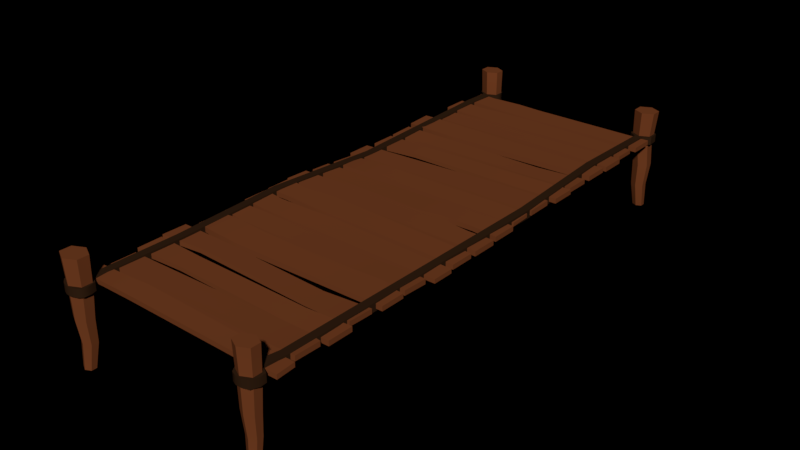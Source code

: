 # Source: Wooden_Bridge.blend  (saved by Blender 2.79.0; exported with 4.5.12 LTS)
import bpy
from mathutils import Matrix  # noqa: F401  (used for matrix-valued properties, if any)

bpy.ops.wm.read_factory_settings(use_empty=True)
scene = bpy.context.scene
scene.name = 'Scene'

# ---- collections
col_collection_1 = bpy.data.collections.new('Collection 1'); scene.collection.children.link(col_collection_1)

# ---- materials (node trees are filled in below, after node groups)
mat_bridge = bpy.data.materials.new('Bridge')
mat_bridge.alpha_threshold = 0.0
mat_bridge.roughness = 0.5
mat_rope = bpy.data.materials.new('Rope')
mat_rope.alpha_threshold = 0.0
mat_rope.roughness = 0.5

# ---- material node trees
mat_bridge.use_nodes = True; mat_bridge.node_tree.nodes.clear()
_N = mat_bridge.node_tree.nodes; _L = mat_bridge.node_tree.links
n0 = _N.new('ShaderNodeOutputMaterial'); n0.name = 'Material Output'; n0.location = (300, 300)
n1 = _N.new('ShaderNodeBsdfDiffuse'); n1.name = 'Diffuse BSDF'; n1.location = (10, 300)
n1.inputs[0].default_value = (0.1683, 0.04817, 0.016, 1.0)
_L.new(n1.outputs[0], n0.inputs[0])
n0.is_active_output = True
mat_rope.use_nodes = True; mat_rope.node_tree.nodes.clear()
_N = mat_rope.node_tree.nodes; _L = mat_rope.node_tree.links
n0 = _N.new('ShaderNodeOutputMaterial'); n0.name = 'Material Output'; n0.location = (300, 300)
n1 = _N.new('ShaderNodeBsdfDiffuse'); n1.name = 'Diffuse BSDF'; n1.location = (10, 300)
n1.inputs[0].default_value = (0.03071, 0.0137, 0.006049, 1.0)
_L.new(n1.outputs[0], n0.inputs[0])
n0.is_active_output = True

# ---- world
world_world = bpy.data.worlds.new('World'); scene.world = world_world
world_world.color = (0.0, 0.0, 0.0)
world_world.use_sun_shadow = False
world_world.sun_shadow_jitter_overblur = 0.0
world_world.cycles.sampling_method = 'MANUAL'

# ---- meshes
me_cylinder_029 = bpy.data.meshes.new('Cylinder.029')
me_cylinder_029.from_pydata([(-4.064e-09, 0.7955, -1.0), (0.0, 1.0, 1.0), (0.6889, 0.3977, -1.0), (0.866, 0.5, 1.0), (0.6889, -0.3977, -1.0), (0.866, -0.5, 1.0), (-7.361e-08, -0.7955, -1.0), (-8.742e-08, -1.0, 1.0), (-0.6889, -0.3977, -1.0), (-0.866, -0.5, 1.0), (-0.6889, 0.3977, -1.0), (-0.866, 0.5, 1.0), (-0.0545, 1.012, 0.0), (0.7322, 0.5576, 0.0), (0.7322, -0.3508, 0.0), (-0.0545, -0.8049, 0.0), (-0.8412, -0.3508, 0.0), (-0.8412, 0.5576, 0.0), (-17.32, 58.38, -1.0), (-17.32, 58.57, 1.0), (-16.58, 57.95, -1.0), (-16.41, 58.04, 1.0), (-16.58, 57.09, -1.0), (-16.41, 57.0, 1.0), (-17.32, 56.66, -1.0), (-17.32, 56.47, 1.0), (-18.06, 57.09, -1.0), (-18.23, 57.0, 1.0), (-18.06, 57.95, -1.0), (-18.23, 58.04, 1.0), (-2.95e-09, 58.37, -1.0), (2.144e-09, 58.57, 1.0), (0.7374, 57.95, -1.0), (0.9595, 58.02, 1.0), (0.7374, 57.09, -1.0), (0.9595, 56.91, 1.0), (-7.739e-08, 56.67, -1.0), (-9.471e-08, 56.36, 1.0), (-0.7374, 57.09, -1.0), (-0.9595, 56.91, 1.0), (-0.7374, 57.95, -1.0), (-0.9595, 58.02, 1.0), (-17.27, 0.893, -1.0), (-17.32, 1.185, 1.0), (-16.49, 0.4465, -1.0), (-16.29, 0.5927, 1.0), (-16.49, -0.4465, -1.0), (-16.29, -0.5927, 1.0), (-17.27, -0.893, -1.0), (-17.32, -1.185, 1.0), (-18.04, -0.4465, -1.0), (-18.35, -0.5927, 1.0), (-18.04, 0.4465, -1.0), (-18.35, 0.5927, 1.0), (-17.26, 1.106, 0.0), (-16.34, 0.5782, 0.0), (-16.34, -0.4782, 0.0), (-17.26, -1.006, 0.0), (-18.17, -0.4782, 0.0), (-18.17, 0.5782, 0.0), (-0.1406, 58.33, -0.2669), (0.6523, 57.87, -0.2669), (0.6523, 56.95, -0.2669), (-0.1406, 56.49, -0.2669), (-0.9335, 56.95, -0.2669), (-0.9335, 57.87, -0.2669), (-17.16, 58.27, 0.0), (-16.32, 57.78, 0.0), (-16.32, 56.81, 0.0), (-17.16, 56.33, 0.0), (-18.0, 56.81, 0.0), (-18.0, 57.78, 0.0), (-17.53, 1.199, -0.1468), (-17.53, 1.199, 0.1365), (-17.53, 56.27, -0.1468), (-17.53, 56.27, 0.1365), (-16.79, 1.059, -0.1468), (-16.79, 1.059, 0.1365), (-16.79, 56.27, -0.1468), (-16.79, 56.27, 0.1365), (-17.65, 53.35, -0.1437), (-17.65, 53.35, 0.1396), (-16.91, 53.35, -0.1437), (-16.91, 53.35, 0.1396), (-17.53, 35.7, -0.2847), (-16.79, 35.7, -0.001364), (-17.53, 35.7, -0.001364), (-16.79, 35.7, -0.2847), (-17.4, 10.43, -0.1227), (-16.66, 10.43, 0.1606), (-17.4, 10.43, 0.1606), (-16.66, 10.43, -0.1227), (-17.99, 23.03, 0.1463), (-17.26, 23.03, -0.137), (-17.99, 23.03, -0.137), (-17.26, 23.03, 0.1463), (-13.02, 50.23, 0.1007), (-13.02, 52.88, -0.0651), (-13.02, 52.88, 0.1007), (-13.02, 50.23, -0.0651), (-15.97, 50.16, 0.09732), (-15.97, 52.72, -0.06304), (-15.97, 50.16, -0.06304), (-15.97, 52.72, 0.09732), (-10.69, 53.13, -0.09922), (-10.69, 53.13, 0.07135), (-10.69, 50.41, -0.09922), (-10.69, 50.41, 0.07135), (-10.77, 53.35, 0.1036), (-10.77, 53.35, -0.06696), (-10.77, 56.07, 0.1036), (-10.77, 56.07, -0.06696), (-16.05, 56.05, 0.09732), (-16.05, 53.5, -0.06304), (-16.05, 56.05, -0.06304), (-16.05, 53.5, 0.09732), (-13.1, 53.21, -0.07488), (-13.1, 56.16, 0.1105), (-13.1, 56.16, -0.07488), (-13.1, 53.21, 0.1105), (0.9932, 56.13, 0.1021), (0.9932, 56.13, -0.06017), (0.9932, 53.55, 0.1021), (0.9932, 53.55, -0.06017), (-17.73, 56.18, 0.1006), (-17.73, 56.18, -0.06732), (-17.73, 53.5, 0.1006), (-17.73, 53.5, -0.06732), (0.02194, 34.17, 0.1463), (0.758, 34.17, -0.137), (0.02194, 34.17, -0.137), (0.758, 34.17, 0.1463), (-0.5743, 46.76, -0.1227), (0.1618, 46.76, 0.1606), (-0.5743, 46.76, 0.1606), (0.1618, 46.76, -0.1227), (-0.4459, 21.49, -0.2847), (0.2901, 21.49, -0.001364), (-0.4459, 21.49, -0.001364), (0.2901, 21.49, -0.2847), (-0.1513, 3.343, 0.1396), (-0.1513, 3.343, -0.1437), (0.5847, 3.343, 0.1396), (0.5847, 3.343, -0.1437), (-0.54, 1.137, 0.1365), (-0.54, 1.137, -0.1468), (-0.4459, 56.31, 0.1365), (-0.4459, 56.31, -0.1468), (0.2901, 1.137, 0.1365), (0.2901, 1.137, -0.1468), (0.2901, 56.31, 0.1365), (0.2901, 56.31, -0.1468), (0.7827, 52.83, 0.09145), (0.7827, 52.83, -0.04955), (0.7827, 50.59, 0.09145), (0.7827, 50.59, -0.04955), (-18.13, 53.05, 0.1006), (-18.13, 53.05, -0.06732), (-18.13, 50.37, 0.1006), (-18.13, 50.37, -0.06732), (-4.26, 49.92, 0.1007), (-4.26, 47.27, -0.0651), (-4.26, 47.27, 0.1007), (-4.26, 49.92, -0.0651), (-1.316, 50.08, 0.09732), (-1.316, 47.52, -0.06304), (-1.316, 50.08, -0.06304), (-1.316, 47.52, 0.09732), (-15.78, 47.41, -0.1033), (-15.78, 47.41, 0.05667), (-15.78, 49.96, -0.1033), (-15.78, 49.96, 0.05667), (-17.88, 47.63, 0.01418), (-17.88, 47.63, -0.1201), (-17.88, 49.77, 0.04437), (-17.88, 49.77, -0.08988), (1.099, 47.36, 0.1006), (1.099, 47.36, -0.06732), (1.099, 50.04, 0.1006), (1.099, 50.04, -0.06732), (-3.646, 43.33, 0.0325), (-3.646, 41.08, 0.02913), (-3.646, 41.08, -0.1105), (-3.646, 43.33, -0.1072), (-16.05, 47.05, 0.08489), (-16.05, 43.92, -0.111), (-16.05, 47.05, -0.111), (-16.05, 43.92, 0.08489), (-13.1, 43.98, -0.1172), (-13.1, 47.06, 0.07541), (-13.1, 47.06, -0.1172), (-13.1, 43.98, 0.07541), (0.9932, 46.97, 0.1021), (0.9932, 46.97, -0.06017), (0.9932, 44.38, 0.1021), (0.9932, 44.38, -0.06017), (-18.49, 47.02, 0.07043), (-18.49, 47.02, -0.09751), (-18.49, 44.34, 0.03592), (-18.49, 44.34, -0.132), (-14.49, 41.23, -0.1422), (-14.49, 41.23, 0.0007361), (-14.49, 43.49, -0.1215), (-14.49, 43.49, 0.0215), (0.9932, 43.52, 0.1021), (0.9932, 43.52, -0.06017), (0.9932, 40.89, 0.1065), (0.9932, 40.89, -0.05575), (-18.21, 43.52, 0.01866), (-18.21, 43.52, -0.1493), (-18.21, 40.89, -0.01153), (-18.21, 40.89, -0.1795), (-4.209, 31.21, 0.06534), (-4.209, 28.56, -0.1005), (-4.209, 28.56, 0.06534), (-4.209, 31.21, -0.1005), (-1.265, 31.28, 0.0474), (-1.265, 28.72, -0.113), (-1.265, 31.28, -0.113), (-1.265, 28.72, 0.0474), (-6.545, 28.31, -0.1447), (-6.545, 28.31, 0.02589), (-6.545, 31.03, -0.1447), (-6.545, 31.03, 0.02589), (-6.468, 28.09, 0.01375), (-6.468, 28.09, -0.1568), (-6.468, 25.37, 0.01375), (-6.468, 25.37, -0.1568), (-1.188, 25.39, 0.007463), (-1.188, 27.94, -0.1529), (-1.188, 25.39, -0.1529), (-1.188, 27.94, 0.007463), (-4.131, 28.23, -0.1647), (-4.131, 25.28, 0.02063), (-4.131, 25.28, -0.1647), (-4.131, 28.23, 0.02063), (-18.5, 25.32, 0.07748), (-18.5, 25.3, -0.08466), (-18.5, 27.9, 0.04749), (-18.5, 27.88, -0.1147), (1.227, 25.26, 0.01077), (1.227, 25.26, -0.1572), (1.227, 27.94, 0.01077), (1.227, 27.94, -0.1572), (-18.3, 28.62, 0.0259), (-18.3, 28.6, -0.1149), (-18.3, 30.86, -0.01312), (-18.3, 30.84, -0.1539), (1.15, 28.39, 0.05071), (1.15, 28.39, -0.1172), (1.15, 31.07, 0.05071), (1.15, 31.07, -0.1172), (-12.97, 31.52, 0.03545), (-12.97, 34.17, -0.1304), (-12.97, 34.17, 0.03545), (-12.97, 31.52, -0.1304), (-15.92, 31.36, 0.02586), (-15.92, 33.92, -0.1345), (-15.92, 31.36, -0.1345), (-15.92, 33.92, 0.02586), (-1.453, 34.03, -0.1033), (-1.453, 34.03, 0.05667), (-1.453, 31.48, -0.1033), (-1.453, 31.48, 0.05667), (0.8334, 33.81, 0.07908), (0.8334, 33.81, -0.05518), (0.8334, 31.67, 0.04437), (0.8334, 31.67, -0.08988), (-18.08, 34.1, -0.05924), (-18.08, 34.06, -0.2267), (-18.08, 31.43, 0.0101), (-18.08, 31.39, -0.1573), (-13.59, 38.11, 0.0325), (-13.59, 40.36, 0.02913), (-13.59, 40.36, -0.1105), (-13.59, 38.11, -0.1072), (-1.188, 34.39, 0.08489), (-1.188, 37.52, -0.111), (-1.188, 34.39, -0.111), (-1.188, 37.52, 0.08489), (-4.131, 37.45, -0.1172), (-4.131, 34.38, 0.07541), (-4.131, 34.38, -0.1172), (-4.131, 37.45, 0.07541), (-18.5, 34.47, -0.04539), (-18.5, 34.47, -0.2076), (-18.5, 37.06, -0.04539), (-18.5, 37.06, -0.2076), (0.9009, 34.42, 0.1054), (0.9009, 34.42, -0.06257), (0.9009, 37.1, 0.1208), (0.9009, 37.1, -0.04716), (-2.74, 40.2, -0.01244), (-2.74, 40.2, 0.1305), (-2.74, 37.95, -0.07387), (-2.74, 37.95, 0.06909), (-18.23, 37.92, -0.03345), (-18.23, 37.92, -0.1957), (-18.23, 40.55, -0.02903), (-18.23, 40.55, -0.1913), (1.227, 37.92, 0.1185), (1.227, 37.92, -0.04944), (1.227, 40.55, 0.1183), (1.227, 40.55, -0.04969), (-13.02, 19.13, 0.06378), (-13.02, 21.78, -0.102), (-13.02, 21.78, 0.06378), (-13.02, 19.13, -0.102), (-15.97, 19.06, 0.09732), (-15.97, 21.62, -0.06304), (-15.97, 19.06, -0.06304), (-15.97, 21.62, 0.09732), (-10.69, 22.03, -0.1361), (-10.69, 22.03, 0.03443), (-10.69, 19.31, -0.1361), (-10.69, 19.31, 0.03443), (-10.77, 22.25, 0.1036), (-10.77, 22.25, -0.06696), (-10.77, 24.97, 0.1036), (-10.77, 24.97, -0.06696), (-16.05, 24.95, 0.09732), (-16.05, 22.4, -0.06304), (-16.05, 24.95, -0.06304), (-16.05, 22.4, 0.09732), (-13.1, 22.11, -0.07488), (-13.1, 25.06, 0.1105), (-13.1, 25.06, -0.07488), (-13.1, 22.11, 0.1105), (0.9932, 25.03, -0.05916), (0.9932, 25.03, -0.2214), (0.9932, 22.45, -0.05916), (0.9932, 22.45, -0.2214), (-18.21, 25.08, 0.1006), (-18.21, 25.08, -0.06732), (-18.21, 22.4, 0.1006), (-18.21, 22.4, -0.06732), (1.321, 21.74, -0.04757), (1.321, 21.74, -0.1886), (1.321, 19.49, -0.04757), (1.321, 19.49, -0.1886), (-18.13, 21.95, 0.1006), (-18.13, 21.95, -0.06732), (-18.13, 19.27, 0.1006), (-18.13, 19.27, -0.06732), (-4.26, 18.83, -0.01849), (-4.26, 16.17, -0.1483), (-4.26, 16.19, 0.01734), (-4.26, 18.81, -0.1842), (-1.316, 18.99, -0.02408), (-1.316, 16.42, -0.1497), (-1.316, 18.97, -0.1843), (-1.316, 16.44, 0.01057), (-15.78, 16.31, -0.1033), (-15.78, 16.31, 0.05667), (-15.78, 18.86, -0.1033), (-15.78, 18.86, 0.05667), (-17.88, 16.54, 0.1075), (-17.88, 16.52, -0.02654), (-17.88, 18.68, 0.09462), (-17.88, 18.66, -0.03939), (0.8486, 16.27, 0.01612), (0.8486, 16.25, -0.1517), (0.8486, 18.95, -0.02017), (0.8486, 18.93, -0.188), (-3.646, 12.24, -0.04319), (-3.646, 9.989, -0.0277), (-3.646, 9.978, -0.1673), (-3.646, 12.23, -0.1828), (-16.05, 15.95, 0.1628), (-16.05, 12.82, -0.0331), (-16.05, 15.95, -0.0331), (-16.05, 12.82, 0.1628), (-13.1, 12.89, -0.1172), (-13.1, 15.96, 0.07541), (-13.1, 15.96, -0.1172), (-13.1, 12.89, 0.07541), (0.9932, 15.87, 0.008603), (0.9932, 15.87, -0.1536), (0.9932, 13.28, 0.008603), (0.9932, 13.28, -0.1536), (-17.73, 15.92, 0.1158), (-17.73, 15.92, -0.05212), (-17.73, 13.24, 0.1138), (-17.73, 13.24, -0.05412), (-14.49, 10.13, -0.04168), (-14.49, 10.15, 0.1011), (-14.49, 12.38, -0.05655), (-14.49, 12.4, 0.08625), (0.705, 12.43, 0.02474), (0.705, 12.42, -0.1374), (0.705, 9.802, 0.05126), (0.705, 9.79, -0.1109), (-18.49, 12.44, 0.08285), (-18.49, 12.41, -0.08491), (-18.49, 9.803, 0.09428), (-18.49, 9.779, -0.07347), (-12.97, 1.23, 0.1198), (-12.97, 3.235, 0.005045), (-12.97, 3.197, 0.1704), (-12.97, 1.268, -0.04556), (-15.92, 1.252, 0.1071), (-15.92, 3.05, -0.003869), (-15.92, 1.289, -0.05281), (-15.92, 3.013, 0.156), (-1.453, 3.123, -0.1033), (-1.453, 3.123, 0.05667), (-1.453, 1.219, -0.1033), (-1.453, 1.219, 0.05667), (1.372, 3.083, 0.09201), (1.372, 3.083, -0.0628), (1.372, 1.241, 0.05199), (1.372, 1.241, -0.1028), (-18.36, 3.167, 0.07463), (-18.36, 3.177, -0.09306), (-18.36, 1.306, 0.09266), (-18.36, 1.316, -0.07503), (-13.59, 7.009, 0.08752), (-13.59, 9.256, 0.08416), (-13.59, 9.256, -0.0555), (-13.59, 7.009, -0.05214), (-1.188, 3.522, 0.1035), (-1.188, 6.622, -0.1316), (-1.188, 3.5, -0.09221), (-1.188, 6.644, 0.06421), (-4.131, 6.559, -0.137), (-4.131, 3.511, 0.0942), (-4.131, 3.489, -0.09831), (-4.131, 6.581, 0.05551), (-17.75, 3.588, 0.09855), (-17.75, 3.588, -0.06369), (-17.75, 6.175, 0.09855), (-17.75, 6.175, -0.06369), (0.9771, 3.555, 0.1236), (0.9771, 3.536, -0.04421), (0.9771, 6.234, 0.1053), (0.9771, 6.215, -0.06253), (-2.74, 9.106, -0.08433), (-2.74, 9.106, 0.05863), (-2.74, 6.852, -0.1458), (-2.74, 6.852, -0.002798), (-18.23, 6.816, 0.09346), (-18.23, 6.816, -0.06878), (-18.23, 9.449, 0.09788), (-18.23, 9.449, -0.06436), (1.227, 6.816, 0.04661), (1.227, 6.816, -0.1213), (1.227, 9.449, 0.04636), (1.227, 9.449, -0.1216), (-0.05102, 0.8133, -1.798), (0.5064, 0.4915, -1.798), (0.5064, -0.1521, -1.798), (-0.05102, -0.474, -1.798), (-0.6084, -0.1521, -1.798), (-0.6084, 0.4915, -1.798), (-17.27, 58.05, -1.798), (-16.67, 57.7, -1.798), (-16.67, 57.0, -1.798), (-17.27, 56.66, -1.798), (-17.87, 57.0, -1.798), (-17.87, 57.7, -1.798), (-0.05102, 58.04, -1.798), (0.5457, 57.7, -1.798), (0.5457, 57.01, -1.798), (-0.05102, 56.66, -1.798), (-0.6477, 57.01, -1.798), (-0.6477, 57.7, -1.798), (-17.22, 0.8923, -1.798), (-16.59, 0.531, -1.798), (-16.59, -0.1916, -1.798), (-17.22, -0.5529, -1.798), (-17.84, -0.1916, -1.798), (-17.84, 0.531, -1.798), (0.03174, 0.393, -2.648), (0.4636, 0.1437, -2.648), (0.4636, -0.3549, -2.648), (0.03174, -0.6042, -2.648), (-0.4001, -0.3549, -2.648), (-0.4001, 0.1437, -2.648), (-17.35, 58.16, -2.648), (-16.89, 57.9, -2.648), (-16.89, 57.36, -2.648), (-17.35, 57.09, -2.648), (-17.82, 57.36, -2.648), (-17.82, 57.9, -2.648), (0.03174, 58.16, -2.648), (0.494, 57.89, -2.648), (0.494, 57.36, -2.648), (0.03174, 57.09, -2.648), (-0.4305, 57.36, -2.648), (-0.4305, 57.89, -2.648), (-17.3, 0.4542, -2.648), (-16.82, 0.1743, -2.648), (-16.82, -0.3854, -2.648), (-17.3, -0.6653, -2.648), (-17.78, -0.3854, -2.648), (-17.78, 0.1743, -2.648), (-1.008, 0.6731, 0.1365), (-1.008, 0.6731, -0.1468), (0.9839, 0.6731, 0.1365), (0.9839, 0.6731, -0.1468), (-1.136, 0.007346, 0.1365), (-1.136, 0.007346, -0.1468), (1.021, 0.007346, 0.1365), (1.021, 0.007346, -0.1468), (-0.7497, -0.7535, 0.1365), (-0.7497, -0.7535, -0.1468), (0.742, -0.7535, 0.1365), (0.742, -0.7535, -0.1468), (-0.3166, -0.9468, 0.1365), (-0.3166, -0.9468, -0.1468), (0.1918, -0.9468, 0.1365), (0.1918, -0.9468, -0.1468), (0.4973, 56.48, -0.1468), (-0.7066, 56.48, -0.1468), (0.4973, 56.48, 0.1365), (-0.7066, 56.48, 0.1365), (0.9699, 56.87, -0.1468), (-1.126, 56.87, -0.1468), (0.9699, 56.87, 0.1365), (-1.126, 56.87, 0.1365), (0.8684, 58.06, -0.1468), (-1.051, 58.06, -0.1468), (0.8684, 58.06, 0.1365), (-1.051, 58.06, 0.1365), (0.2497, 58.43, -0.1468), (-0.3389, 58.54, -0.1468), (0.2497, 58.43, 0.1365), (-0.3389, 58.54, 0.1365), (-18.07, 56.72, 0.1365), (-18.07, 56.72, -0.1468), (-16.25, 56.72, -0.1468), (-16.25, 56.72, 0.1365), (-18.22, 57.21, 0.1365), (-18.22, 57.21, -0.1468), (-16.09, 57.21, -0.1468), (-16.09, 57.21, 0.1365), (-18.07, 58.07, 0.1365), (-18.07, 58.07, -0.1468), (-16.34, 58.07, -0.1468), (-16.34, 58.07, 0.1365), (-17.31, 58.49, 0.1365), (-17.31, 58.49, -0.1468), (-17.0, 58.49, -0.1468), (-17.0, 58.49, 0.1365), (-18.26, 0.7831, -0.1468), (-18.26, 0.7831, 0.1365), (-16.29, 0.7869, 0.1365), (-16.29, 0.7869, -0.1468), (-18.44, 0.1421, -0.1468), (-18.44, 0.1421, 0.1365), (-16.13, 0.1421, 0.1365), (-16.13, 0.1421, -0.1468), (-18.37, -0.5133, -0.1468), (-18.37, -0.5133, 0.1365), (-16.16, -0.5738, 0.1365), (-16.16, -0.5738, -0.1468), (-17.94, -0.9047, -0.1468), (-17.94, -0.9047, 0.1365), (-16.48, -0.9047, 0.1365), (-16.48, -0.9047, -0.1468), (-17.51, -1.097, -0.1468), (-17.51, -1.097, 0.1365), (-17.03, -1.133, 0.1365), (-17.03, -1.133, -0.1468)], [], [(12, 1, 3, 13), (13, 3, 5, 14), (14, 5, 7, 15), (15, 7, 9, 16), (3, 1, 11, 9, 7, 5), (16, 9, 11, 17), (17, 11, 1, 12), (8, 10, 453, 452), (10, 17, 12, 0), (8, 16, 17, 10), (6, 15, 16, 8), (4, 14, 15, 6), (2, 13, 14, 4), (0, 12, 13, 2), (66, 19, 21, 67), (67, 21, 23, 68), (68, 23, 25, 69), (69, 25, 27, 70), (21, 19, 29, 27, 25, 23), (70, 27, 29, 71), (71, 29, 19, 66), (50, 52, 471, 470), (60, 31, 33, 61), (61, 33, 35, 62), (62, 35, 37, 63), (63, 37, 39, 64), (33, 31, 41, 39, 37, 35), (64, 39, 41, 65), (65, 41, 31, 60), (40, 30, 460, 465), (54, 43, 45, 55), (55, 45, 47, 56), (56, 47, 49, 57), (57, 49, 51, 58), (45, 43, 53, 51, 49, 47), (58, 51, 53, 59), (59, 53, 43, 54), (20, 22, 456, 455), (52, 59, 54, 42), (50, 58, 59, 52), (48, 57, 58, 50), (46, 56, 57, 48), (44, 55, 56, 46), (42, 54, 55, 44), (40, 65, 60, 30), (38, 64, 65, 40), (36, 63, 64, 38), (34, 62, 63, 36), (32, 61, 62, 34), (30, 60, 61, 32), (28, 71, 66, 18), (26, 70, 71, 28), (24, 69, 70, 26), (22, 68, 69, 24), (20, 67, 68, 22), (18, 66, 67, 20), (80, 81, 75, 74), (74, 75, 528, 529), (91, 89, 77, 76), (73, 72, 544, 545), (88, 91, 76, 72), (89, 90, 73, 77), (79, 75, 81, 83), (74, 78, 82, 80), (78, 79, 83, 82), (84, 86, 81, 80), (94, 92, 86, 84), (83, 81, 86, 85), (80, 82, 87, 84), (82, 83, 85, 87), (72, 73, 90, 88), (95, 92, 90, 89), (94, 93, 91, 88), (93, 95, 89, 91), (87, 85, 95, 93), (84, 87, 93, 94), (85, 86, 92, 95), (88, 90, 92, 94), (116, 119, 115, 113), (125, 114, 113, 127), (120, 110, 108, 122), (123, 122, 108, 109), (118, 111, 109, 116), (117, 112, 115, 119), (125, 124, 112, 114), (118, 117, 110, 111), (98, 103, 100, 96), (129, 131, 137, 139), (145, 144, 140, 141), (144, 148, 142, 140), (135, 132, 147, 151), (155, 154, 107, 106), (136, 138, 128, 130), (129, 130, 132, 135), (151, 150, 133, 135), (143, 141, 136, 139), (157, 101, 102, 159), (114, 112, 117, 118), (109, 108, 119, 116), (111, 121, 123, 109), (121, 120, 122, 123), (157, 156, 103, 101), (138, 137, 131, 128), (135, 133, 131, 129), (127, 126, 124, 125), (111, 110, 120, 121), (97, 98, 105, 104), (151, 147, 513, 512), (132, 134, 146, 147), (144, 145, 497, 496), (143, 142, 148, 149), (97, 104, 106, 99), (140, 142, 137, 138), (139, 137, 142, 143), (149, 145, 141, 143), (134, 133, 150, 146), (152, 105, 107, 154), (139, 136, 130, 129), (130, 128, 134, 132), (128, 131, 133, 134), (141, 140, 138, 136), (99, 96, 100, 102), (114, 118, 116, 113), (110, 117, 119, 108), (112, 124, 126, 115), (113, 115, 126, 127), (101, 103, 98, 97), (106, 107, 96, 99), (104, 153, 155, 106), (153, 152, 154, 155), (159, 158, 156, 157), (104, 105, 152, 153), (101, 97, 99, 102), (105, 98, 96, 107), (103, 156, 158, 100), (102, 100, 158, 159), (162, 167, 164, 160), (175, 174, 171, 170), (177, 165, 166, 179), (177, 176, 167, 165), (161, 162, 169, 168), (161, 168, 170, 163), (172, 169, 171, 174), (163, 160, 164, 166), (165, 167, 162, 161), (170, 171, 160, 163), (168, 173, 175, 170), (173, 172, 174, 175), (179, 178, 176, 177), (168, 169, 172, 173), (165, 161, 163, 166), (169, 162, 160, 171), (167, 176, 178, 164), (166, 164, 178, 179), (188, 191, 187, 185), (197, 186, 185, 199), (189, 192, 193, 190), (201, 210, 211, 200), (189, 191, 194, 192), (189, 184, 187, 191), (197, 196, 184, 186), (194, 191, 188, 195), (186, 184, 189, 190), (181, 206, 204, 180), (201, 181, 180, 203), (193, 192, 194, 195), (199, 198, 196, 197), (205, 207, 182, 183), (186, 190, 188, 185), (181, 201, 200, 182), (184, 196, 198, 187), (185, 187, 198, 199), (193, 195, 188, 190), (202, 200, 211, 209), (183, 182, 200, 202), (205, 204, 206, 207), (211, 210, 208, 209), (208, 203, 202, 209), (203, 180, 183, 202), (180, 204, 205, 183), (210, 201, 203, 208), (206, 181, 182, 207), (232, 235, 231, 229), (241, 230, 229, 243), (236, 226, 224, 238), (239, 238, 224, 225), (234, 227, 225, 232), (233, 228, 231, 235), (241, 240, 228, 230), (234, 233, 226, 227), (214, 219, 216, 212), (247, 246, 223, 222), (249, 217, 218, 251), (230, 228, 233, 234), (225, 224, 235, 232), (227, 237, 239, 225), (237, 236, 238, 239), (249, 248, 219, 217), (243, 242, 240, 241), (227, 226, 236, 237), (213, 214, 221, 220), (213, 220, 222, 215), (244, 221, 223, 246), (215, 212, 216, 218), (230, 234, 232, 229), (226, 233, 235, 224), (228, 240, 242, 231), (229, 231, 242, 243), (217, 219, 214, 213), (222, 223, 212, 215), (220, 245, 247, 222), (245, 244, 246, 247), (251, 250, 248, 249), (220, 221, 244, 245), (217, 213, 215, 218), (221, 214, 212, 223), (219, 248, 250, 216), (218, 216, 250, 251), (254, 259, 256, 252), (267, 266, 263, 262), (269, 257, 258, 271), (269, 268, 259, 257), (253, 254, 261, 260), (253, 260, 262, 255), (264, 261, 263, 266), (255, 252, 256, 258), (257, 259, 254, 253), (262, 263, 252, 255), (260, 265, 267, 262), (265, 264, 266, 267), (271, 270, 268, 269), (260, 261, 264, 265), (257, 253, 255, 258), (261, 254, 252, 263), (259, 268, 270, 256), (258, 256, 270, 271), (280, 283, 279, 277), (289, 278, 277, 291), (281, 284, 285, 282), (293, 302, 303, 292), (281, 283, 286, 284), (281, 276, 279, 283), (289, 288, 276, 278), (286, 283, 280, 287), (278, 276, 281, 282), (273, 298, 296, 272), (293, 273, 272, 295), (285, 284, 286, 287), (291, 290, 288, 289), (297, 299, 274, 275), (278, 282, 280, 277), (273, 293, 292, 274), (276, 288, 290, 279), (277, 279, 290, 291), (285, 287, 280, 282), (294, 292, 303, 301), (275, 274, 292, 294), (297, 296, 298, 299), (303, 302, 300, 301), (300, 295, 294, 301), (295, 272, 275, 294), (272, 296, 297, 275), (302, 293, 295, 300), (298, 273, 274, 299), (324, 327, 323, 321), (333, 322, 321, 335), (328, 318, 316, 330), (331, 330, 316, 317), (326, 319, 317, 324), (325, 320, 323, 327), (333, 332, 320, 322), (326, 325, 318, 319), (306, 311, 308, 304), (339, 338, 315, 314), (341, 309, 310, 343), (322, 320, 325, 326), (317, 316, 327, 324), (319, 329, 331, 317), (329, 328, 330, 331), (341, 340, 311, 309), (335, 334, 332, 333), (319, 318, 328, 329), (305, 306, 313, 312), (305, 312, 314, 307), (336, 313, 315, 338), (307, 304, 308, 310), (322, 326, 324, 321), (318, 325, 327, 316), (320, 332, 334, 323), (321, 323, 334, 335), (309, 311, 306, 305), (314, 315, 304, 307), (312, 337, 339, 314), (337, 336, 338, 339), (343, 342, 340, 341), (312, 313, 336, 337), (309, 305, 307, 310), (313, 306, 304, 315), (311, 340, 342, 308), (310, 308, 342, 343), (346, 351, 348, 344), (359, 358, 355, 354), (361, 349, 350, 363), (361, 360, 351, 349), (345, 346, 353, 352), (345, 352, 354, 347), (356, 353, 355, 358), (347, 344, 348, 350), (349, 351, 346, 345), (354, 355, 344, 347), (352, 357, 359, 354), (357, 356, 358, 359), (363, 362, 360, 361), (352, 353, 356, 357), (349, 345, 347, 350), (353, 346, 344, 355), (351, 360, 362, 348), (350, 348, 362, 363), (372, 375, 371, 369), (381, 370, 369, 383), (373, 376, 377, 374), (385, 394, 395, 384), (373, 375, 378, 376), (373, 368, 371, 375), (381, 380, 368, 370), (378, 375, 372, 379), (370, 368, 373, 374), (365, 390, 388, 364), (385, 365, 364, 387), (377, 376, 378, 379), (383, 382, 380, 381), (389, 391, 366, 367), (370, 374, 372, 369), (365, 385, 384, 366), (368, 380, 382, 371), (369, 371, 382, 383), (377, 379, 372, 374), (386, 384, 395, 393), (367, 366, 384, 386), (389, 388, 390, 391), (395, 394, 392, 393), (392, 387, 386, 393), (387, 364, 367, 386), (364, 388, 389, 367), (394, 385, 387, 392), (390, 365, 366, 391), (398, 403, 400, 396), (411, 410, 407, 406), (413, 401, 402, 415), (413, 412, 403, 401), (397, 398, 405, 404), (397, 404, 406, 399), (408, 405, 407, 410), (399, 396, 400, 402), (401, 403, 398, 397), (406, 407, 396, 399), (404, 409, 411, 406), (409, 408, 410, 411), (415, 414, 412, 413), (404, 405, 408, 409), (401, 397, 399, 402), (405, 398, 396, 407), (403, 412, 414, 400), (402, 400, 414, 415), (424, 427, 423, 421), (433, 422, 421, 435), (425, 428, 429, 426), (437, 446, 447, 436), (425, 427, 430, 428), (425, 420, 423, 427), (433, 432, 420, 422), (430, 427, 424, 431), (422, 420, 425, 426), (417, 442, 440, 416), (437, 417, 416, 439), (429, 428, 430, 431), (435, 434, 432, 433), (441, 443, 418, 419), (422, 426, 424, 421), (417, 437, 436, 418), (420, 432, 434, 423), (421, 423, 434, 435), (429, 431, 424, 426), (438, 436, 447, 445), (419, 418, 436, 438), (441, 440, 442, 443), (447, 446, 444, 445), (444, 439, 438, 445), (439, 416, 419, 438), (416, 440, 441, 419), (446, 437, 439, 444), (442, 417, 418, 443), (453, 448, 472, 477), (460, 461, 485, 484), (467, 468, 492, 491), (452, 453, 477, 476), (26, 28, 459, 458), (36, 38, 464, 463), (46, 48, 469, 468), (42, 44, 467, 466), (4, 6, 451, 450), (0, 2, 449, 448), (22, 24, 457, 456), (32, 34, 462, 461), (18, 20, 455, 454), (52, 42, 466, 471), (10, 0, 448, 453), (28, 18, 454, 459), (38, 40, 465, 464), (48, 50, 470, 469), (6, 8, 452, 451), (24, 26, 458, 457), (34, 36, 463, 462), (44, 46, 468, 467), (30, 32, 461, 460), (2, 4, 450, 449), (472, 473, 474, 475, 476, 477), (478, 479, 480, 481, 482, 483), (484, 485, 486, 487, 488, 489), (490, 491, 492, 493, 494, 495), (468, 469, 493, 492), (461, 462, 486, 485), (454, 455, 479, 478), (469, 470, 494, 493), (462, 463, 487, 486), (455, 456, 480, 479), (470, 471, 495, 494), (448, 449, 473, 472), (463, 464, 488, 487), (456, 457, 481, 480), (471, 466, 490, 495), (449, 450, 474, 473), (464, 465, 489, 488), (457, 458, 482, 481), (450, 451, 475, 474), (465, 460, 484, 489), (458, 459, 483, 482), (451, 452, 476, 475), (466, 467, 491, 490), (459, 454, 478, 483), (497, 499, 503, 501), (148, 144, 496, 498), (145, 149, 499, 497), (149, 148, 498, 499), (502, 500, 504, 506), (499, 498, 502, 503), (498, 496, 500, 502), (496, 497, 501, 500), (504, 505, 509, 508), (500, 501, 505, 504), (501, 503, 507, 505), (503, 502, 506, 507), (511, 510, 508, 509), (505, 507, 511, 509), (507, 506, 510, 511), (506, 504, 508, 510), (515, 514, 518, 519), (147, 146, 515, 513), (150, 151, 512, 514), (146, 150, 514, 515), (517, 519, 523, 521), (512, 513, 517, 516), (513, 515, 519, 517), (514, 512, 516, 518), (522, 520, 524, 526), (518, 516, 520, 522), (519, 518, 522, 523), (516, 517, 521, 520), (525, 527, 526, 524), (523, 522, 526, 527), (520, 521, 525, 524), (521, 523, 527, 525), (531, 530, 534, 535), (79, 78, 530, 531), (78, 74, 529, 530), (75, 79, 531, 528), (532, 535, 539, 536), (530, 529, 533, 534), (528, 531, 535, 532), (529, 528, 532, 533), (536, 539, 543, 540), (533, 532, 536, 537), (535, 534, 538, 539), (534, 533, 537, 538), (541, 540, 543, 542), (537, 536, 540, 541), (539, 538, 542, 543), (538, 537, 541, 542), (544, 547, 551, 548), (72, 76, 547, 544), (77, 73, 545, 546), (76, 77, 546, 547), (549, 548, 552, 553), (545, 544, 548, 549), (546, 545, 549, 550), (547, 546, 550, 551), (554, 553, 557, 558), (550, 549, 553, 554), (551, 550, 554, 555), (548, 551, 555, 552), (556, 559, 563, 560), (555, 554, 558, 559), (552, 555, 559, 556), (553, 552, 556, 557), (563, 562, 561, 560), (557, 556, 560, 561), (558, 557, 561, 562), (559, 558, 562, 563)])
me_cylinder_029.polygons.foreach_set('use_smooth', [True] * 508)
me_cylinder_029.polygons.foreach_set('material_index', [0, 0, 0, 0, 0, 0, 0, 0, 0, 0, 0, 0, 0, 0, 0, 0, 0, 0, 0, 0, 0, 0, 0, 0, 0, 0, 0, 0, 0, 0, 0, 0, 0, 0, 0, 0, 0, 0, 0, 0, 0, 0, 0, 0, 0, 0, 0, 0, 0, 0, 0, 0, 0, 0, 0, 0, 1, 1, 1, 1, 1, 1, 1, 1, 1, 1, 1, 1, 1, 1, 1, 1, 1, 1, 1, 1, 1, 1, 0, 0, 0, 0, 0, 0, 0, 0, 0, 1, 1, 1, 1, 0, 1, 1, 1, 1, 0, 0, 0, 0, 0, 0, 1, 1, 0, 0, 0, 1, 1, 1, 1, 0, 1, 1, 1, 1, 0, 1, 1, 1, 1, 0, 0, 0, 0, 0, 0, 0, 0, 0, 0, 0, 0, 0, 0, 0, 0, 0, 0, 0, 0, 0, 0, 0, 0, 0, 0, 0, 0, 0, 0, 0, 0, 0, 0, 0, 0, 0, 0, 0, 0, 0, 0, 0, 0, 0, 0, 0, 0, 0, 0, 0, 0, 0, 0, 0, 0, 0, 0, 0, 0, 0, 0, 0, 0, 0, 0, 0, 0, 0, 0, 0, 0, 0, 0, 0, 0, 0, 0, 0, 0, 0, 0, 0, 0, 0, 0, 0, 0, 0, 0, 0, 0, 0, 0, 0, 0, 0, 0, 0, 0, 0, 0, 0, 0, 0, 0, 0, 0, 0, 0, 0, 0, 0, 0, 0, 0, 0, 0, 0, 0, 0, 0, 0, 0, 0, 0, 0, 0, 0, 0, 0, 0, 0, 0, 0, 0, 0, 0, 0, 0, 0, 0, 0, 0, 0, 0, 0, 0, 0, 0, 0, 0, 0, 0, 0, 0, 0, 0, 0, 0, 0, 0, 0, 0, 0, 0, 0, 0, 0, 0, 0, 0, 0, 0, 0, 0, 0, 0, 0, 0, 0, 0, 0, 0, 0, 0, 0, 0, 0, 0, 0, 0, 0, 0, 0, 0, 0, 0, 0, 0, 0, 0, 0, 0, 0, 0, 0, 0, 0, 0, 0, 0, 0, 0, 0, 0, 0, 0, 0, 0, 0, 0, 0, 0, 0, 0, 0, 0, 0, 0, 0, 0, 0, 0, 0, 0, 0, 0, 0, 0, 0, 0, 0, 0, 0, 0, 0, 0, 0, 0, 0, 0, 0, 0, 0, 0, 0, 0, 0, 0, 0, 0, 0, 0, 0, 0, 0, 0, 0, 0, 0, 0, 0, 0, 0, 0, 0, 0, 0, 0, 0, 0, 0, 0, 0, 0, 0, 0, 0, 0, 0, 0, 0, 0, 0, 0, 0, 0, 0, 0, 0, 0, 0, 0, 0, 0, 0, 0, 0, 0, 0, 0, 0, 0, 0, 0, 0, 0, 0, 1, 1, 1, 1, 1, 1, 1, 1, 1, 1, 1, 1, 1, 1, 1, 1, 1, 1, 1, 1, 1, 1, 1, 1, 1, 1, 1, 1, 1, 1, 1, 1, 1, 1, 1, 1, 1, 1, 1, 1, 1, 1, 1, 1, 1, 1, 1, 1, 1, 1, 1, 1, 1, 1, 1, 1, 1, 1, 1, 1, 1, 1, 1, 1, 1, 1, 1, 1])
_uv = me_cylinder_029.uv_layers.new(name='UVMap')
_uv.uv.foreach_set('vector', [0.6754, 0.5187, 0.6763, 0.5056, 0.6902, 0.5058, 0.688, 0.5189, 0.6134, 0.5201, 0.6137, 0.5069, 0.6308, 0.5064, 0.6289, 0.5196, 0.6922, 0.5188, 0.6902, 0.5057, 0.7056, 0.5056, 0.7062, 0.5187, 0.7062, 0.5187, 0.7056, 0.5056, 0.7195, 0.5057, 0.7189, 0.5188, 0.6602, 0.513, 0.6602, 0.526, 0.6455, 0.5326, 0.6308, 0.526, 0.6308, 0.513, 0.6455, 0.5064, 0.2941, 0.5408, 0.296, 0.554, 0.279, 0.5534, 0.2787, 0.5403, 0.6614, 0.5189, 0.6608, 0.5058, 0.6763, 0.5056, 0.6754, 0.5187, 0.2956, 0.5277, 0.2821, 0.5273, 0.281, 0.5168, 0.292, 0.5171, 0.6637, 0.532, 0.6614, 0.5189, 0.6754, 0.5187, 0.676, 0.5318, 0.2956, 0.5277, 0.2941, 0.5408, 0.2787, 0.5403, 0.2821, 0.5273, 0.7053, 0.5318, 0.7062, 0.5187, 0.7189, 0.5188, 0.7164, 0.5319, 0.693, 0.5319, 0.6922, 0.5188, 0.7062, 0.5187, 0.7053, 0.5318, 0.6168, 0.5331, 0.6134, 0.5201, 0.6289, 0.5196, 0.6304, 0.5327, 0.676, 0.5318, 0.6754, 0.5187, 0.688, 0.5189, 0.6871, 0.532, 0.1587, 0.5137, 0.1576, 0.5004, 0.1722, 0.5014, 0.1722, 0.5146, 0.5094, 0.5347, 0.5131, 0.5479, 0.4953, 0.5473, 0.4929, 0.5342, 0.119, 0.5338, 0.119, 0.5469, 0.1029, 0.5479, 0.1041, 0.5347, 0.1041, 0.5347, 0.1029, 0.5479, 0.08831, 0.5487, 0.09062, 0.5355, 0.2478, 0.5126, 0.2632, 0.5057, 0.2787, 0.5126, 0.2787, 0.5263, 0.2632, 0.5331, 0.2478, 0.5263, 0.4398, 0.5135, 0.4422, 0.5002, 0.46, 0.4996, 0.4563, 0.5129, 0.1438, 0.513, 0.1415, 0.4997, 0.1576, 0.5004, 0.1587, 0.5137, 0.1367, 0.5214, 0.1215, 0.5214, 0.12, 0.5109, 0.1323, 0.5109, 0.4748, 0.5163, 0.4775, 0.4996, 0.4929, 0.4998, 0.4875, 0.5164, 0.2297, 0.5369, 0.2323, 0.5536, 0.2135, 0.5536, 0.2141, 0.5369, 0.4124, 0.5163, 0.4073, 0.4997, 0.4244, 0.4996, 0.4266, 0.5162, 0.4266, 0.5162, 0.4244, 0.4996, 0.4398, 0.4997, 0.4393, 0.5163, 0.5639, 0.5129, 0.5803, 0.5057, 0.5966, 0.5129, 0.5966, 0.5274, 0.5803, 0.5347, 0.5639, 0.5274, 0.2128, 0.5371, 0.2135, 0.5537, 0.1946, 0.5537, 0.1972, 0.5371, 0.4607, 0.5164, 0.4604, 0.4998, 0.4775, 0.4996, 0.4748, 0.5163, 0.4641, 0.526, 0.4773, 0.5258, 0.4759, 0.5364, 0.4653, 0.5365, 0.3554, 0.5092, 0.3545, 0.4961, 0.371, 0.4963, 0.3701, 0.5094, 0.1921, 0.5346, 0.1923, 0.5477, 0.1722, 0.5477, 0.1741, 0.5346, 0.3717, 0.5093, 0.371, 0.4962, 0.3893, 0.4961, 0.388, 0.5092, 0.388, 0.5092, 0.3893, 0.4961, 0.4058, 0.4962, 0.4027, 0.5093, 0.5135, 0.5134, 0.531, 0.5057, 0.5485, 0.5134, 0.5485, 0.5289, 0.531, 0.5367, 0.5135, 0.5289, 0.1372, 0.5346, 0.1392, 0.5477, 0.119, 0.5477, 0.1192, 0.5346, 0.3391, 0.5094, 0.3362, 0.4963, 0.3545, 0.4961, 0.3554, 0.5092, 0.5129, 0.5216, 0.4983, 0.5212, 0.4974, 0.5106, 0.5092, 0.511, 0.3412, 0.5225, 0.3391, 0.5094, 0.3554, 0.5092, 0.355, 0.5223, 0.1367, 0.5214, 0.1372, 0.5346, 0.1192, 0.5346, 0.1215, 0.5214, 0.388, 0.5223, 0.388, 0.5092, 0.4027, 0.5093, 0.4004, 0.5223, 0.3742, 0.5223, 0.3717, 0.5093, 0.388, 0.5092, 0.388, 0.5223, 0.1898, 0.5214, 0.1921, 0.5346, 0.1741, 0.5346, 0.1747, 0.5214, 0.355, 0.5223, 0.3554, 0.5092, 0.3701, 0.5094, 0.3674, 0.5225, 0.4641, 0.526, 0.4607, 0.5164, 0.4748, 0.5163, 0.4773, 0.5258, 0.2104, 0.5274, 0.2128, 0.5371, 0.1972, 0.5371, 0.1959, 0.5274, 0.4239, 0.5258, 0.4266, 0.5162, 0.4393, 0.5163, 0.4358, 0.5259, 0.4108, 0.5259, 0.4124, 0.5163, 0.4266, 0.5162, 0.4239, 0.5258, 0.2311, 0.5274, 0.2297, 0.5369, 0.2141, 0.5369, 0.2166, 0.5274, 0.4773, 0.5258, 0.4748, 0.5163, 0.4875, 0.5164, 0.4891, 0.526, 0.1418, 0.526, 0.1438, 0.513, 0.1587, 0.5137, 0.155, 0.5265, 0.4452, 0.5263, 0.4398, 0.5135, 0.4563, 0.5129, 0.4598, 0.5259, 0.1005, 0.5218, 0.1041, 0.5347, 0.09062, 0.5355, 0.08862, 0.5224, 0.1138, 0.521, 0.119, 0.5338, 0.1041, 0.5347, 0.1005, 0.5218, 0.5129, 0.5216, 0.5094, 0.5347, 0.4929, 0.5342, 0.4983, 0.5212, 0.155, 0.5265, 0.1587, 0.5137, 0.1722, 0.5146, 0.1669, 0.5274, 0.9728, 0.9532, 0.9776, 0.9532, 0.9774, 1.0, 0.9725, 1.0, 0.9725, 1.0, 0.9774, 1.0, 0.9774, 1.0, 0.9725, 1.0, 0.9952, 0.866, 1.0, 0.866, 0.9994, 1.0, 0.9946, 1.0, 0.9769, 0.2581, 0.9721, 0.2581, 0.9721, 0.2581, 0.9769, 0.2581, 0.009554, 0.608, 0.02208, 0.608, 0.01941, 0.742, 0.006888, 0.7419, 0.04416, 0.134, 0.03163, 0.134, 0.02897, 2.657e-05, 0.04149, 0.0, 0.04416, 0.7419, 0.03163, 0.742, 0.02645, 0.6952, 0.03897, 0.6952, 0.009554, 0.0, 0.02208, 2.658e-05, 0.0169, 0.0468, 0.004372, 0.04678, 0.9952, 0.2581, 1.0, 0.2581, 0.9998, 0.3049, 0.995, 0.3049, 0.97, 0.7224, 0.9748, 0.7224, 0.9776, 0.9532, 0.9728, 0.9532, 0.9728, 0.5567, 0.9776, 0.5567, 0.9748, 0.7224, 0.97, 0.7224, 0.03897, 0.6952, 0.02645, 0.6952, 0.03063, 0.4644, 0.04316, 0.4644, 0.004372, 0.04678, 0.0169, 0.0468, 0.02108, 0.2776, 0.008554, 0.2776, 0.995, 0.3049, 0.9998, 0.3049, 0.9974, 0.5356, 0.9926, 0.5356, 0.9721, 0.2581, 0.9769, 0.2581, 0.9773, 0.392, 0.9724, 0.392, 0.0346, 0.2987, 0.02208, 0.2987, 0.03163, 0.134, 0.04416, 0.134, 0.0, 0.4433, 0.01252, 0.4433, 0.02208, 0.608, 0.009554, 0.608, 0.9946, 0.7014, 0.9994, 0.7014, 1.0, 0.866, 0.9952, 0.866, 0.9926, 0.5356, 0.9974, 0.5356, 0.9994, 0.7014, 0.9946, 0.7014, 0.008554, 0.2776, 0.02108, 0.2776, 0.01252, 0.4433, 0.0, 0.4433, 0.04316, 0.4644, 0.03063, 0.4644, 0.02208, 0.2987, 0.0346, 0.2987, 0.9724, 0.392, 0.9773, 0.392, 0.9776, 0.5567, 0.9728, 0.5567, 0.5516, 0.6896, 0.5547, 0.6896, 0.5544, 0.7276, 0.5517, 0.7276, 0.1387, 0.2548, 0.1366, 0.2769, 0.09311, 0.277, 0.09313, 0.2549, 0.1919, 0.2549, 0.1903, 0.4086, 0.144, 0.4085, 0.1478, 0.2548, 0.552, 0.5057, 0.5547, 0.5057, 0.5546, 0.659, 0.5517, 0.659, 0.1386, 0.3154, 0.1371, 0.3459, 0.09085, 0.346, 0.08831, 0.3155, 0.1918, 0.4392, 0.1898, 0.4777, 0.1463, 0.4776, 0.1415, 0.4391, 0.5577, 0.7494, 0.5548, 0.7494, 0.555, 0.7276, 0.5577, 0.7276, 0.5579, 0.6892, 0.5547, 0.6892, 0.5549, 0.6588, 0.5578, 0.6588, 0.6096, 0.4386, 0.6074, 0.4771, 0.5639, 0.4774, 0.5646, 0.4389, 0.9804, 0.5567, 0.9852, 0.5567, 0.9825, 0.7224, 0.9776, 0.7224, 0.9878, 0.2581, 0.9926, 0.2581, 0.9924, 0.3049, 0.9876, 0.3049, 0.06623, 0.7419, 0.05371, 0.742, 0.04853, 0.6952, 0.06105, 0.6952, 0.07579, 0.608, 0.08831, 0.608, 0.08565, 0.742, 0.07312, 0.7419, 0.7423, 0.5031, 0.7447, 0.5031, 0.7442, 0.6527, 0.7413, 0.6527, 0.9852, 0.5356, 0.99, 0.5356, 0.992, 0.7014, 0.9872, 0.7014, 0.06623, 0.4433, 0.07876, 0.4433, 0.08831, 0.608, 0.07579, 0.608, 0.9797, 0.2581, 0.9845, 0.2581, 0.9849, 0.392, 0.9801, 0.392, 0.07061, 0.04678, 0.08313, 0.0468, 0.08732, 0.2776, 0.07479, 0.2776, 0.563, 0.2584, 0.557, 0.2867, 0.5135, 0.2863, 0.5175, 0.258, 0.5577, 0.7276, 0.555, 0.7276, 0.5547, 0.6892, 0.5579, 0.6892, 0.5517, 0.659, 0.5546, 0.659, 0.5547, 0.6896, 0.5516, 0.6896, 0.1371, 0.3459, 0.1387, 0.4996, 0.09468, 0.4997, 0.09085, 0.346, 0.1415, 0.3231, 0.1387, 0.3231, 0.1387, 0.2892, 0.1415, 0.2892, 0.2446, 0.5048, 0.2474, 0.5048, 0.2472, 0.5326, 0.2445, 0.5326, 0.06524, 0.4644, 0.05271, 0.4644, 0.04416, 0.2987, 0.05668, 0.2987, 0.9801, 0.392, 0.9849, 0.392, 0.9852, 0.5567, 0.9804, 0.5567, 0.6587, 0.5676, 0.6558, 0.5676, 0.6558, 0.5326, 0.6587, 0.5326, 0.5578, 0.6588, 0.5549, 0.6588, 0.5551, 0.5057, 0.5579, 0.5057, 0.2446, 0.5711, 0.2474, 0.5711, 0.2471, 0.6018, 0.2442, 0.6018, 0.07312, 0.7419, 0.08565, 0.742, 0.08565, 0.742, 0.07312, 0.7419, 0.9878, 0.866, 0.9926, 0.866, 0.992, 1.0, 0.9872, 1.0, 0.9926, 0.2581, 0.9878, 0.2581, 0.9878, 0.2581, 0.9926, 0.2581, 0.9804, 0.9532, 0.9852, 0.9532, 0.985, 1.0, 0.9802, 1.0, 0.5592, 0.3252, 0.563, 0.3557, 0.5167, 0.3554, 0.5142, 0.3248, 0.06105, 0.6952, 0.04853, 0.6952, 0.05271, 0.4644, 0.06524, 0.4644, 0.9776, 0.7224, 0.9825, 0.7224, 0.9852, 0.9532, 0.9804, 0.9532, 0.07579, 0.0, 0.08831, 2.656e-05, 0.08313, 0.0468, 0.07061, 0.04678, 0.06623, 0.134, 0.05371, 0.134, 0.05104, 2.653e-05, 0.06357, 0.0, 0.6064, 0.2581, 0.6134, 0.408, 0.5672, 0.4084, 0.5681, 0.2584, 0.07479, 0.2776, 0.08732, 0.2776, 0.07876, 0.4433, 0.06623, 0.4433, 0.9872, 0.7014, 0.992, 0.7014, 0.9926, 0.866, 0.9878, 0.866, 0.05668, 0.2987, 0.04416, 0.2987, 0.05371, 0.134, 0.06623, 0.134, 0.9876, 0.3049, 0.9924, 0.3049, 0.99, 0.5356, 0.9852, 0.5356, 0.7419, 0.6833, 0.7447, 0.6833, 0.7446, 0.7217, 0.7419, 0.7217, 0.1366, 0.2769, 0.1386, 0.3154, 0.08831, 0.3155, 0.09311, 0.277, 0.1903, 0.4086, 0.1918, 0.4392, 0.1415, 0.4391, 0.144, 0.4085, 0.1898, 0.4777, 0.1919, 0.4997, 0.1463, 0.4996, 0.1463, 0.4776, 0.5517, 0.7276, 0.5544, 0.7276, 0.5545, 0.7496, 0.5516, 0.7496, 0.2445, 0.5326, 0.2472, 0.5326, 0.2474, 0.5711, 0.2446, 0.5711, 0.7413, 0.6527, 0.7442, 0.6527, 0.7447, 0.6833, 0.7419, 0.6833, 0.563, 0.3557, 0.556, 0.5057, 0.5177, 0.5054, 0.5167, 0.3554, 0.3537, 0.3765, 0.3513, 0.3765, 0.3513, 0.3471, 0.3537, 0.3471, 0.653, 0.5676, 0.6501, 0.5676, 0.6501, 0.5326, 0.653, 0.5326, 0.2442, 0.6018, 0.2471, 0.6018, 0.2474, 0.7508, 0.245, 0.7508, 0.557, 0.2867, 0.5592, 0.3252, 0.5142, 0.3248, 0.5135, 0.2863, 0.6134, 0.408, 0.6096, 0.4386, 0.5646, 0.4389, 0.5672, 0.4084, 0.6074, 0.4771, 0.6134, 0.5053, 0.5679, 0.5057, 0.5639, 0.4774, 0.7419, 0.7217, 0.7446, 0.7217, 0.7446, 0.7497, 0.7418, 0.7497, 0.6134, 0.3284, 0.6173, 0.2899, 0.6608, 0.2896, 0.6584, 0.3281, 0.5994, 0.7531, 0.5971, 0.7531, 0.5969, 0.7256, 0.5996, 0.7256, 0.6149, 0.2481, 0.6181, 0.2165, 0.6616, 0.2168, 0.6605, 0.2484, 0.5516, 0.7525, 0.5487, 0.7525, 0.5487, 0.7212, 0.5514, 0.7212, 0.5513, 0.6826, 0.5485, 0.6826, 0.5486, 0.5327, 0.5514, 0.5327, 0.6143, 0.178, 0.6182, 0.02739, 0.6616, 0.02767, 0.6593, 0.1783, 0.6214, 0.5064, 0.6174, 0.479, 0.6608, 0.4787, 0.6578, 0.5062, 0.5994, 0.5756, 0.5966, 0.5756, 0.5967, 0.5371, 0.5994, 0.5371, 0.5514, 0.7212, 0.5487, 0.7212, 0.5485, 0.6826, 0.5513, 0.6826, 0.5996, 0.7256, 0.5969, 0.7256, 0.5966, 0.5756, 0.5994, 0.5756, 0.6182, 0.02739, 0.6222, 0.0, 0.6586, 0.0002337, 0.6616, 0.02767, 0.3536, 0.4046, 0.3513, 0.4045, 0.3513, 0.3765, 0.3536, 0.3766, 0.3002, 0.5431, 0.2973, 0.5431, 0.2973, 0.5081, 0.3002, 0.5081, 0.5514, 0.5327, 0.5486, 0.5327, 0.5493, 0.5057, 0.5516, 0.5057, 0.6181, 0.2165, 0.6143, 0.178, 0.6593, 0.1783, 0.6616, 0.2168, 0.6174, 0.479, 0.6134, 0.3284, 0.6584, 0.3281, 0.6608, 0.4787, 0.6173, 0.2899, 0.6141, 0.2584, 0.6597, 0.2581, 0.6608, 0.2896, 0.5994, 0.5371, 0.5967, 0.5371, 0.5967, 0.5057, 0.5996, 0.5057, 0.2478, 0.3208, 0.2445, 0.3208, 0.2442, 0.2824, 0.2475, 0.2824, 0.1942, 0.0001189, 0.1946, 0.03205, 0.1415, 0.03191, 0.1487, 0.0, 0.4601, 0.3151, 0.4603, 0.4985, 0.4575, 0.4986, 0.4568, 0.3151, 0.7246, 0.7044, 0.7248, 0.7532, 0.7219, 0.7532, 0.7221, 0.7044, 0.1415, 0.1843, 0.0892, 0.1844, 0.09516, 0.0001144, 0.1392, 0.0, 0.1415, 0.1843, 0.1415, 0.2228, 0.08831, 0.2229, 0.0892, 0.1844, 0.4572, 0.245, 0.4601, 0.245, 0.4603, 0.2768, 0.457, 0.2768, 0.2449, 0.5048, 0.2445, 0.3208, 0.2478, 0.3208, 0.2477, 0.5048, 0.457, 0.2768, 0.4603, 0.2768, 0.4601, 0.3151, 0.4568, 0.3151, 0.8491, 0.06066, 0.8459, 0.0, 0.8907, 3.741e-08, 0.8874, 0.06066, 0.8517, 0.2025, 0.8491, 0.06066, 0.8874, 0.06066, 0.8901, 0.2025, 0.1946, 0.3231, 0.1919, 0.3231, 0.1919, 0.2892, 0.1946, 0.2892, 0.2323, 0.5057, 0.2352, 0.5057, 0.2352, 0.5408, 0.2323, 0.5407, 0.8899, 0.5091, 0.8451, 0.5091, 0.8484, 0.4485, 0.8866, 0.4485, 0.1946, 0.03205, 0.1946, 0.07054, 0.1424, 0.0704, 0.1415, 0.03191, 0.7239, 0.5633, 0.7246, 0.7044, 0.7221, 0.7044, 0.7216, 0.5633, 0.1415, 0.2228, 0.1411, 0.2547, 0.09551, 0.2548, 0.08831, 0.2229, 0.2475, 0.2824, 0.2442, 0.2824, 0.2449, 0.2511, 0.2478, 0.251, 0.1923, 0.2548, 0.1483, 0.2547, 0.1424, 0.0704, 0.1946, 0.07054, 0.8893, 0.3067, 0.851, 0.3067, 0.8451, 0.2581, 0.8899, 0.2581, 0.8866, 0.4485, 0.8484, 0.4485, 0.851, 0.3067, 0.8893, 0.3067, 0.1415, 0.2892, 0.1387, 0.2892, 0.1387, 0.2548, 0.1415, 0.2548, 0.5882, 0.5691, 0.5854, 0.5691, 0.5854, 0.5347, 0.5882, 0.5347, 0.7413, 0.5031, 0.7411, 0.5515, 0.7387, 0.5515, 0.7385, 0.5031, 0.7411, 0.5515, 0.7404, 0.6925, 0.738, 0.6925, 0.7387, 0.5515, 0.7404, 0.6925, 0.7413, 0.7532, 0.7386, 0.7532, 0.738, 0.6925, 0.8459, 0.2511, 0.8517, 0.2025, 0.8901, 0.2025, 0.8907, 0.2511, 0.7248, 0.5031, 0.7239, 0.5633, 0.7216, 0.5633, 0.722, 0.5031, 0.9888, 0.06943, 0.9857, 0.06944, 0.986, 0.03145, 0.9887, 0.03144, 0.5639, 0.0, 0.5619, 0.03158, 0.5183, 0.03164, 0.5184, 6.715e-05, 0.6143, 9.419e-05, 0.6128, 0.1575, 0.5665, 0.1574, 0.5703, 0.0, 0.9885, 0.257, 0.9858, 0.257, 0.9859, 0.1, 0.9888, 0.1, 0.5638, 0.07006, 0.5623, 0.1006, 0.516, 0.1007, 0.5135, 0.07014, 0.6142, 0.188, 0.6122, 0.2265, 0.5687, 0.2264, 0.5639, 0.1879, 0.9828, 0.0, 0.9857, 5.318e-06, 0.9854, 0.0313, 0.9827, 0.0313, 0.9824, 0.06976, 0.9855, 0.06977, 0.9853, 0.1001, 0.9824, 0.1001, 0.453, 0.4292, 0.4508, 0.4677, 0.4073, 0.4681, 0.408, 0.4296, 0.513, 0.4985, 0.5106, 0.4985, 0.5106, 0.3452, 0.5135, 0.3452, 0.5099, 0.2453, 0.5039, 0.2768, 0.4604, 0.2765, 0.4644, 0.2449, 0.9827, 0.0313, 0.9854, 0.0313, 0.9855, 0.06977, 0.9824, 0.06976, 0.9888, 0.1, 0.9859, 0.1, 0.9857, 0.06944, 0.9888, 0.06943, 0.5623, 0.1006, 0.5639, 0.258, 0.5199, 0.258, 0.516, 0.1007, 0.4073, 0.3134, 0.4045, 0.3132, 0.4045, 0.2794, 0.4073, 0.2796, 0.979, 8.329e-06, 0.9819, 0.0, 0.9819, 0.03106, 0.9792, 0.03107, 0.6501, 0.5676, 0.6472, 0.5676, 0.6472, 0.5326, 0.6501, 0.5326, 0.9824, 0.1001, 0.9853, 0.1001, 0.9857, 0.2569, 0.9829, 0.2569, 0.9795, 0.06959, 0.9824, 0.06958, 0.9818, 0.1003, 0.9789, 0.1003, 0.5061, 0.3153, 0.5099, 0.3459, 0.4637, 0.3456, 0.4611, 0.315, 0.4496, 0.245, 0.4568, 0.3986, 0.4105, 0.399, 0.4114, 0.2453, 0.5128, 0.3146, 0.5099, 0.3146, 0.5104, 0.2761, 0.5131, 0.2761, 0.5619, 0.03158, 0.5638, 0.07006, 0.5135, 0.07014, 0.5183, 0.03164, 0.6128, 0.1575, 0.6142, 0.188, 0.5639, 0.1879, 0.5665, 0.1574, 0.6122, 0.2265, 0.6143, 0.2581, 0.5687, 0.258, 0.5687, 0.2264, 0.9887, 0.03144, 0.986, 0.03145, 0.9858, 9.292e-06, 0.9887, 0.0, 0.9792, 0.03107, 0.9819, 0.03106, 0.9824, 0.06958, 0.9795, 0.06959, 0.5135, 0.3452, 0.5106, 0.3452, 0.5099, 0.3146, 0.5128, 0.3146, 0.5099, 0.3459, 0.5031, 0.4996, 0.4649, 0.4993, 0.4637, 0.3456, 0.1943, 0.3527, 0.1919, 0.3524, 0.1919, 0.3231, 0.1943, 0.3233, 0.2438, 0.5407, 0.2409, 0.5407, 0.2409, 0.5057, 0.2438, 0.5057, 0.9789, 0.1003, 0.9818, 0.1003, 0.9824, 0.2531, 0.98, 0.2531, 0.5039, 0.2768, 0.5061, 0.3153, 0.4611, 0.315, 0.4604, 0.2765, 0.4568, 0.3986, 0.453, 0.4292, 0.408, 0.4296, 0.4105, 0.399, 0.4508, 0.4677, 0.4568, 0.4993, 0.4112, 0.4996, 0.4073, 0.4681, 0.5131, 0.2761, 0.5104, 0.2761, 0.5106, 0.2449, 0.5135, 0.2449, 0.6616, 0.06709, 0.6655, 0.02857, 0.709, 0.02829, 0.7066, 0.0668, 0.6025, 0.7523, 0.6002, 0.7523, 0.5999, 0.7223, 0.6026, 0.7223, 0.6619, 0.5053, 0.6646, 0.477, 0.7082, 0.4773, 0.7074, 0.5056, 0.9645, 0.246, 0.9616, 0.246, 0.9605, 0.218, 0.9632, 0.218, 0.9634, 0.1794, 0.9606, 0.1793, 0.9617, 0.02952, 0.9645, 0.02953, 0.6608, 0.4385, 0.6647, 0.2879, 0.7082, 0.2882, 0.7058, 0.4388, 0.6696, 0.2476, 0.6656, 0.2177, 0.709, 0.2174, 0.706, 0.2473, 0.6024, 0.5724, 0.5996, 0.5724, 0.5996, 0.5339, 0.6023, 0.5338, 0.9632, 0.218, 0.9605, 0.218, 0.9606, 0.1793, 0.9634, 0.1794, 0.6026, 0.7223, 0.5999, 0.7223, 0.5996, 0.5724, 0.6024, 0.5724, 0.6647, 0.2879, 0.6688, 0.2581, 0.7052, 0.2583, 0.7082, 0.2882, 0.1387, 0.3569, 0.141, 0.3569, 0.141, 0.3849, 0.1387, 0.3849, 0.6055, 0.5411, 0.6026, 0.5406, 0.6026, 0.5057, 0.6055, 0.5061, 0.9645, 0.02953, 0.9617, 0.02952, 0.9617, 0.0, 0.964, 8.345e-06, 0.6646, 0.477, 0.6608, 0.4385, 0.7058, 0.4388, 0.7082, 0.4773, 0.6656, 0.2177, 0.6616, 0.06709, 0.7066, 0.0668, 0.709, 0.2174, 0.6655, 0.02857, 0.6621, 0.0002901, 0.7075, 0.0, 0.709, 0.02829, 0.6023, 0.5338, 0.5996, 0.5339, 0.5997, 0.5057, 0.6026, 0.5057, 0.9722, 0.1876, 0.9755, 0.1876, 0.9753, 0.226, 0.972, 0.226, 0.3005, 0.0001187, 0.3009, 0.02465, 0.2478, 0.02452, 0.255, 0.0, 0.7516, 0.5659, 0.751, 0.753, 0.7483, 0.753, 0.7483, 0.566, 0.7447, 0.5552, 0.7453, 0.5031, 0.7481, 0.5031, 0.7472, 0.5552, 0.2478, 0.1879, 0.1955, 0.188, 0.2015, 0.0001145, 0.2455, 0.0, 0.2478, 0.1879, 0.2478, 0.2264, 0.1946, 0.2265, 0.1955, 0.188, 0.7487, 0.5031, 0.7516, 0.5031, 0.7515, 0.5276, 0.7481, 0.5276, 0.975, 9.988e-06, 0.9755, 0.1876, 0.9722, 0.1876, 0.9723, 0.0, 0.7481, 0.5276, 0.7515, 0.5276, 0.7516, 0.5659, 0.7483, 0.566, 0.7595, 0.06066, 0.7563, 9.975e-08, 0.8011, 0.0, 0.7978, 0.06066, 0.7621, 0.2025, 0.7595, 0.06066, 0.7978, 0.06066, 0.8004, 0.2025, 0.4072, 0.3472, 0.4045, 0.3472, 0.4045, 0.3134, 0.4072, 0.3134, 0.238, 0.5057, 0.2409, 0.5057, 0.2409, 0.5407, 0.238, 0.5407, 0.8003, 0.5124, 0.7555, 0.5124, 0.7588, 0.4517, 0.797, 0.4517, 0.3009, 0.02465, 0.3009, 0.06314, 0.2487, 0.06301, 0.2478, 0.02452, 0.745, 0.6962, 0.7447, 0.5552, 0.7472, 0.5552, 0.7474, 0.6962, 0.2478, 0.2264, 0.2474, 0.2509, 0.2018, 0.251, 0.1946, 0.2265, 0.972, 0.226, 0.9753, 0.226, 0.9755, 0.25, 0.9726, 0.25, 0.2986, 0.251, 0.2546, 0.2509, 0.2487, 0.06301, 0.3009, 0.06314, 0.7997, 0.3099, 0.7614, 0.3099, 0.7555, 0.2581, 0.8003, 0.2581, 0.797, 0.4517, 0.7588, 0.4517, 0.7614, 0.3099, 0.7997, 0.3099, 0.1919, 0.2548, 0.1946, 0.2548, 0.1946, 0.2892, 0.1919, 0.2892, 0.5939, 0.5691, 0.5911, 0.5691, 0.5911, 0.5347, 0.5939, 0.5347, 0.7352, 0.7565, 0.7355, 0.7048, 0.7379, 0.7048, 0.738, 0.7565, 0.7355, 0.7048, 0.7348, 0.5638, 0.7371, 0.5638, 0.7379, 0.7048, 0.7348, 0.5638, 0.7353, 0.5031, 0.738, 0.5031, 0.7371, 0.5638, 0.7563, 0.2543, 0.7621, 0.2025, 0.8004, 0.2025, 0.8011, 0.2543, 0.7454, 0.7564, 0.745, 0.6962, 0.7474, 0.6962, 0.7481, 0.7564, 0.9559, 0.06619, 0.9528, 0.06618, 0.9535, 0.02818, 0.9562, 0.0282, 0.3513, 0.2449, 0.3493, 0.2732, 0.3058, 0.2733, 0.3058, 0.245, 0.4045, 0.245, 0.4029, 0.3988, 0.3567, 0.3987, 0.3605, 0.2449, 0.9566, 0.2501, 0.9538, 0.2501, 0.9526, 0.09677, 0.9555, 0.09678, 0.3513, 0.3117, 0.3498, 0.3423, 0.3035, 0.3424, 0.3009, 0.3118, 0.4044, 0.4293, 0.4024, 0.4678, 0.3589, 0.4677, 0.3541, 0.4292, 0.9683, 0.25, 0.9655, 0.25, 0.9653, 0.222, 0.968, 0.222, 0.9678, 0.1835, 0.9646, 0.1835, 0.9645, 0.1532, 0.9674, 0.1532, 0.2403, 0.4386, 0.2381, 0.4771, 0.1946, 0.4774, 0.1953, 0.4389, 0.729, 0.5031, 0.7314, 0.5031, 0.7311, 0.6597, 0.7282, 0.6597, 0.2973, 0.2514, 0.2913, 0.2797, 0.2478, 0.2793, 0.2517, 0.251, 0.968, 0.222, 0.9653, 0.222, 0.9646, 0.1835, 0.9678, 0.1835, 0.9555, 0.09678, 0.9526, 0.09677, 0.9528, 0.06618, 0.9559, 0.06619, 0.3498, 0.3423, 0.3513, 0.496, 0.3073, 0.4961, 0.3035, 0.3424, 0.3541, 0.3471, 0.3513, 0.3471, 0.3513, 0.3133, 0.3541, 0.3133, 0.558, 0.5057, 0.5609, 0.5057, 0.5609, 0.5335, 0.5582, 0.5335, 0.5825, 0.5697, 0.5797, 0.5697, 0.5797, 0.5347, 0.5825, 0.5347, 0.9674, 0.1532, 0.9645, 0.1532, 0.9656, 2.284e-05, 0.9683, 0.0, 0.558, 0.572, 0.5608, 0.572, 0.5608, 0.6027, 0.5579, 0.6027, 0.2935, 0.3182, 0.2973, 0.3488, 0.251, 0.3484, 0.2485, 0.3178, 0.237, 0.251, 0.2442, 0.408, 0.1979, 0.4084, 0.1988, 0.2514, 0.7284, 0.6903, 0.7312, 0.6904, 0.7314, 0.7288, 0.7287, 0.7288, 0.3493, 0.2732, 0.3513, 0.3117, 0.3009, 0.3118, 0.3058, 0.2733, 0.4029, 0.3988, 0.4044, 0.4293, 0.3541, 0.4292, 0.3567, 0.3987, 0.4024, 0.4678, 0.4045, 0.4961, 0.3589, 0.496, 0.3589, 0.4677, 0.9562, 0.0282, 0.9535, 0.02818, 0.9537, 0.0, 0.9566, 1.566e-05, 0.5582, 0.5335, 0.5609, 0.5335, 0.5608, 0.572, 0.558, 0.572, 0.7282, 0.6597, 0.7311, 0.6597, 0.7312, 0.6904, 0.7284, 0.6903, 0.2973, 0.3488, 0.2902, 0.5057, 0.2519, 0.5054, 0.251, 0.3484, 0.4069, 0.3766, 0.4045, 0.3766, 0.4045, 0.3472, 0.4069, 0.3472, 0.6558, 0.5676, 0.653, 0.5676, 0.653, 0.5326, 0.6558, 0.5326, 0.5579, 0.6027, 0.5608, 0.6027, 0.5609, 0.7587, 0.5585, 0.7587, 0.2913, 0.2797, 0.2935, 0.3182, 0.2485, 0.3178, 0.2478, 0.2793, 0.2442, 0.408, 0.2403, 0.4386, 0.1953, 0.4389, 0.1979, 0.4084, 0.2381, 0.4771, 0.2442, 0.5053, 0.1986, 0.5057, 0.1946, 0.4774, 0.7287, 0.7288, 0.7314, 0.7288, 0.7311, 0.7567, 0.7282, 0.7567, 0.709, 0.06711, 0.7128, 0.02859, 0.7563, 0.02829, 0.7539, 0.0668, 0.7259, 0.5031, 0.7282, 0.5031, 0.7278, 0.5307, 0.7251, 0.5307, 0.7089, 0.5029, 0.712, 0.4746, 0.7555, 0.4748, 0.7545, 0.5031, 0.7319, 0.5031, 0.7348, 0.5031, 0.7345, 0.5311, 0.7318, 0.5311, 0.7316, 0.5698, 0.7344, 0.5697, 0.7341, 0.7196, 0.7314, 0.7196, 0.7082, 0.4361, 0.7121, 0.2855, 0.7555, 0.2857, 0.7531, 0.4363, 0.7171, 0.2451, 0.7128, 0.2177, 0.7563, 0.2174, 0.7535, 0.2448, 0.7248, 0.6806, 0.7276, 0.6806, 0.7279, 0.7191, 0.7252, 0.7191, 0.7318, 0.5311, 0.7345, 0.5311, 0.7344, 0.5697, 0.7316, 0.5698, 0.7251, 0.5307, 0.7278, 0.5307, 0.7276, 0.6806, 0.7248, 0.6806, 0.7121, 0.2855, 0.7159, 0.2581, 0.7523, 0.2583, 0.7555, 0.2857, 0.1941, 0.381, 0.1919, 0.3807, 0.1919, 0.3527, 0.1941, 0.353, 0.6055, 0.5059, 0.6083, 0.5057, 0.6083, 0.5407, 0.6055, 0.5409, 0.7314, 0.7196, 0.7341, 0.7196, 0.7348, 0.7467, 0.7325, 0.7467, 0.712, 0.4746, 0.7082, 0.4361, 0.7531, 0.4363, 0.7555, 0.4748, 0.7128, 0.2177, 0.709, 0.06711, 0.7539, 0.0668, 0.7563, 0.2174, 0.7128, 0.02859, 0.7096, 0.0003118, 0.7552, 0.0, 0.7563, 0.02829, 0.7252, 0.7191, 0.7279, 0.7191, 0.7282, 0.7473, 0.7253, 0.7473, 0.94, 0.184, 0.9433, 0.184, 0.9443, 0.2224, 0.941, 0.2224, 0.3537, 0.0001184, 0.3541, 0.02217, 0.3009, 0.02204, 0.3081, 0.0, 0.9476, 0.06035, 0.9486, 0.2438, 0.9459, 0.2438, 0.9443, 0.06038, 0.9526, 0.1975, 0.9524, 0.2499, 0.9495, 0.2499, 0.9502, 0.1975, 0.4073, 0.1843, 0.355, 0.1844, 0.361, 0.0001139, 0.405, 0.0, 0.4073, 0.1843, 0.4073, 0.2228, 0.3541, 0.2229, 0.355, 0.1844, 0.9453, 2.606e-05, 0.9481, 0.0, 0.9486, 0.022, 0.9453, 0.02203, 0.9443, 1.784e-05, 0.9433, 0.184, 0.94, 0.184, 0.9416, 0.0, 0.9453, 0.02203, 0.9486, 0.022, 0.9476, 0.06035, 0.9443, 0.06038, 0.9323, 0.194, 0.9355, 0.2509, 0.8907, 0.2509, 0.8941, 0.194, 0.9296, 0.05222, 0.9323, 0.194, 0.8941, 0.194, 0.8913, 0.05222, 0.3541, 0.3133, 0.3513, 0.3133, 0.3513, 0.2795, 0.3541, 0.2795, 0.238, 0.5408, 0.2352, 0.5407, 0.2352, 0.5057, 0.238, 0.5057, 0.9347, 0.509, 0.89, 0.509, 0.8932, 0.4521, 0.9314, 0.4521, 0.3541, 0.02217, 0.3541, 0.06066, 0.3018, 0.06053, 0.3009, 0.02204, 0.951, 0.05644, 0.9526, 0.1975, 0.9502, 0.1975, 0.9486, 0.05645, 0.4073, 0.2228, 0.4068, 0.2448, 0.3613, 0.2449, 0.3541, 0.2229, 0.941, 0.2224, 0.9443, 0.2224, 0.9432, 0.2439, 0.9403, 0.2439, 0.3518, 0.2449, 0.3078, 0.2448, 0.3018, 0.06053, 0.3541, 0.06066, 0.9342, 0.3103, 0.8958, 0.3103, 0.8899, 0.2581, 0.9347, 0.2581, 0.9314, 0.4521, 0.8932, 0.4521, 0.8958, 0.3103, 0.9342, 0.3103, 0.3513, 0.2451, 0.3541, 0.2449, 0.3541, 0.2793, 0.3513, 0.2795, 0.5854, 0.5694, 0.5825, 0.5691, 0.5825, 0.5347, 0.5854, 0.535, 0.9602, 1.367e-05, 0.9605, 0.05198, 0.9581, 0.05197, 0.9573, 0.0, 0.9605, 0.05198, 0.9589, 0.193, 0.9566, 0.193, 0.9581, 0.05197, 0.9589, 0.193, 0.9605, 0.2499, 0.9577, 0.2499, 0.9566, 0.193, 0.9355, 1.771e-06, 0.9296, 0.05222, 0.8913, 0.05222, 0.8907, 0.0, 0.9526, 0.0, 0.951, 0.05644, 0.9486, 0.05645, 0.9499, 9.816e-06, 0.3362, 0.6836, 0.3333, 0.7221, 0.3009, 0.7223, 0.3027, 0.6838, 0.3007, 0.5081, 0.2981, 0.5081, 0.298, 0.4713, 0.3008, 0.4713, 0.9353, 0.516, 0.9376, 0.4841, 0.97, 0.4842, 0.9694, 0.5162, 0.94, 0.2568, 0.9372, 0.2568, 0.9359, 0.2252, 0.9386, 0.2252, 0.9383, 0.1866, 0.9355, 0.1867, 0.9373, 0.03674, 0.94, 0.03673, 0.9347, 0.4456, 0.9376, 0.295, 0.97, 0.2951, 0.9682, 0.4457, 0.3329, 0.4961, 0.3338, 0.533, 0.3014, 0.5332, 0.3016, 0.4962, 0.3001, 0.3213, 0.2973, 0.3213, 0.2976, 0.2828, 0.3003, 0.2828, 0.9386, 0.2252, 0.9359, 0.2252, 0.9355, 0.1867, 0.9383, 0.1866, 0.3008, 0.4713, 0.298, 0.4713, 0.2973, 0.3213, 0.3001, 0.3213, 0.9376, 0.295, 0.9385, 0.2581, 0.9699, 0.2582, 0.97, 0.2951, 0.4045, 0.3766, 0.4071, 0.3766, 0.4071, 0.4007, 0.4045, 0.4007, 0.5164, 0.5628, 0.5135, 0.563, 0.5135, 0.5368, 0.5164, 0.5367, 0.94, 0.03673, 0.9373, 0.03674, 0.9367, 6.777e-06, 0.9393, 0.0, 0.9376, 0.4841, 0.9347, 0.4456, 0.9682, 0.4457, 0.97, 0.4842, 0.3338, 0.533, 0.3362, 0.6836, 0.3027, 0.6838, 0.3014, 0.5332, 0.3333, 0.7221, 0.3362, 0.754, 0.3021, 0.7542, 0.3009, 0.7223, 0.3003, 0.2828, 0.2976, 0.2828, 0.2979, 0.251, 0.3008, 0.2511, 0.7516, 0.6809, 0.7549, 0.6809, 0.755, 0.7193, 0.7517, 0.7193, 0.513, 0.0001266, 0.5135, 0.02843, 0.4604, 0.02828, 0.4675, 0.0, 0.9716, 0.06658, 0.972, 0.2438, 0.9692, 0.2438, 0.9683, 0.06661, 0.5636, 0.7069, 0.5638, 0.759, 0.5609, 0.759, 0.5612, 0.7069, 0.4604, 0.178, 0.4082, 0.1782, 0.4142, 0.0001268, 0.4582, 0.0, 0.4604, 0.178, 0.4604, 0.2165, 0.4073, 0.2167, 0.4082, 0.1782, 0.9691, 2.726e-05, 0.972, 0.0, 0.9717, 0.02823, 0.9684, 0.02826, 0.7555, 0.5031, 0.7549, 0.6809, 0.7516, 0.6809, 0.7528, 0.5031, 0.9684, 0.02826, 0.9717, 0.02823, 0.9716, 0.06658, 0.9683, 0.06661, 0.8426, 0.1937, 0.8459, 0.2543, 0.8011, 0.2543, 0.8043, 0.1937, 0.84, 0.05187, 0.8426, 0.1937, 0.8043, 0.1937, 0.8017, 0.05187, 0.1415, 0.3569, 0.1387, 0.3569, 0.1387, 0.3231, 0.1415, 0.3231, 0.6083, 0.5059, 0.6112, 0.5057, 0.6112, 0.5407, 0.6083, 0.5409, 0.8003, 0.2581, 0.8451, 0.2581, 0.8418, 0.3187, 0.8036, 0.3187, 0.5135, 0.02843, 0.5135, 0.06692, 0.4613, 0.06678, 0.4604, 0.02828, 0.5637, 0.5658, 0.5636, 0.7069, 0.5612, 0.7069, 0.5613, 0.5659, 0.4604, 0.2165, 0.46, 0.2448, 0.4144, 0.245, 0.4073, 0.2167, 0.7517, 0.7193, 0.755, 0.7193, 0.7555, 0.747, 0.7527, 0.747, 0.511, 0.2449, 0.467, 0.2448, 0.4613, 0.06678, 0.5135, 0.06692, 0.8009, 0.4605, 0.8393, 0.4605, 0.8451, 0.5124, 0.8003, 0.5124, 0.8036, 0.3187, 0.8418, 0.3187, 0.8393, 0.4605, 0.8009, 0.4605, 0.4045, 0.2449, 0.4072, 0.2449, 0.4072, 0.2794, 0.4045, 0.2794, 0.5911, 0.5691, 0.5882, 0.5691, 0.5882, 0.5347, 0.5911, 0.5347, 0.9789, 3.72e-06, 0.9779, 0.05162, 0.9755, 0.05162, 0.9761, 0.0, 0.9779, 0.05162, 0.9789, 0.1927, 0.9766, 0.1927, 0.9755, 0.05162, 0.9789, 0.1927, 0.9789, 0.2533, 0.9761, 0.2533, 0.9766, 0.1927, 0.8459, 7.793e-08, 0.84, 0.05187, 0.8017, 0.05187, 0.8011, 0.0, 0.5638, 0.5057, 0.5637, 0.5658, 0.5613, 0.5659, 0.561, 0.5057, 0.6653, 0.5424, 0.6752, 0.5423, 0.676, 0.5535, 0.6683, 0.5536, 0.4759, 0.5364, 0.4855, 0.5365, 0.485, 0.5475, 0.4776, 0.5474, 0.1913, 0.511, 0.179, 0.511, 0.1757, 0.4997, 0.1852, 0.4997, 0.292, 0.5171, 0.281, 0.5168, 0.2875, 0.5057, 0.296, 0.506, 0.4452, 0.5263, 0.4598, 0.5259, 0.4561, 0.5365, 0.4443, 0.5369, 0.4239, 0.5258, 0.4358, 0.5259, 0.4344, 0.5363, 0.4248, 0.5362, 0.3742, 0.5223, 0.388, 0.5223, 0.3866, 0.5328, 0.3755, 0.5328, 0.355, 0.5223, 0.3674, 0.5225, 0.366, 0.5329, 0.3559, 0.5328, 0.693, 0.5319, 0.7053, 0.5318, 0.7057, 0.5423, 0.6958, 0.5423, 0.676, 0.5318, 0.6871, 0.532, 0.6842, 0.5424, 0.6752, 0.5423, 0.1138, 0.521, 0.1005, 0.5218, 0.1004, 0.5113, 0.1111, 0.5107, 0.2311, 0.5274, 0.2166, 0.5274, 0.2151, 0.5168, 0.2268, 0.5168, 0.155, 0.5265, 0.1669, 0.5274, 0.164, 0.5378, 0.1544, 0.5371, 0.3412, 0.5225, 0.355, 0.5223, 0.3559, 0.5328, 0.3447, 0.5329, 0.6637, 0.532, 0.676, 0.5318, 0.6752, 0.5423, 0.6653, 0.5424, 0.1418, 0.526, 0.155, 0.5265, 0.1544, 0.5371, 0.1437, 0.5366, 0.2104, 0.5274, 0.1959, 0.5274, 0.2002, 0.517, 0.2119, 0.517, 0.388, 0.5223, 0.4004, 0.5223, 0.3967, 0.5328, 0.3866, 0.5328, 0.7053, 0.5318, 0.7164, 0.5319, 0.7147, 0.5423, 0.7057, 0.5423, 0.1005, 0.5218, 0.08862, 0.5224, 0.09071, 0.5119, 0.1004, 0.5113, 0.4108, 0.5259, 0.4239, 0.5258, 0.4248, 0.5362, 0.4142, 0.5363, 0.1898, 0.5214, 0.1747, 0.5214, 0.179, 0.511, 0.1913, 0.511, 0.4773, 0.5258, 0.4891, 0.526, 0.4855, 0.5365, 0.4759, 0.5364, 0.6168, 0.5331, 0.6304, 0.5327, 0.6267, 0.5433, 0.6158, 0.5437, 0.2637, 0.5429, 0.2637, 0.5364, 0.271, 0.5331, 0.2784, 0.5364, 0.2784, 0.5429, 0.271, 0.5462, 0.2478, 0.5437, 0.2478, 0.5366, 0.2557, 0.5331, 0.2637, 0.5366, 0.2637, 0.5437, 0.2557, 0.5472, 0.5797, 0.5382, 0.5797, 0.5451, 0.5718, 0.5486, 0.5639, 0.5451, 0.5639, 0.5382, 0.5718, 0.5347, 0.6472, 0.5435, 0.639, 0.5472, 0.6308, 0.5435, 0.6308, 0.5362, 0.639, 0.5326, 0.6472, 0.5362, 0.3755, 0.5328, 0.3866, 0.5328, 0.3882, 0.5439, 0.3795, 0.5439, 0.2268, 0.5168, 0.2151, 0.5168, 0.2211, 0.5057, 0.2302, 0.5057, 0.1544, 0.5371, 0.164, 0.5378, 0.1597, 0.5486, 0.1522, 0.5481, 0.3866, 0.5328, 0.3967, 0.5328, 0.396, 0.5439, 0.3882, 0.5439, 0.4142, 0.5363, 0.4248, 0.5362, 0.4228, 0.5474, 0.4145, 0.5474, 0.5092, 0.511, 0.4974, 0.5106, 0.504, 0.4996, 0.5131, 0.4999, 0.1323, 0.5109, 0.12, 0.5109, 0.1261, 0.4997, 0.1356, 0.4997, 0.6752, 0.5423, 0.6842, 0.5424, 0.683, 0.5536, 0.676, 0.5535, 0.4248, 0.5362, 0.4344, 0.5363, 0.4302, 0.5474, 0.4228, 0.5474, 0.1111, 0.5107, 0.1004, 0.5113, 0.0985, 0.5002, 0.1068, 0.4997, 0.3447, 0.5329, 0.3559, 0.5328, 0.3539, 0.5441, 0.3452, 0.5442, 0.6158, 0.5437, 0.6267, 0.5433, 0.6308, 0.5543, 0.6223, 0.5546, 0.2119, 0.517, 0.2002, 0.517, 0.1968, 0.5057, 0.2059, 0.5057, 0.1004, 0.5113, 0.09071, 0.5119, 0.09102, 0.5006, 0.0985, 0.5002, 0.6958, 0.5423, 0.7057, 0.5423, 0.7045, 0.5534, 0.6968, 0.5534, 0.4653, 0.5365, 0.4759, 0.5364, 0.4776, 0.5474, 0.4693, 0.5475, 0.4443, 0.5369, 0.4561, 0.5365, 0.46, 0.5476, 0.4509, 0.5478, 0.7057, 0.5423, 0.7147, 0.5423, 0.7115, 0.5534, 0.7045, 0.5534, 0.3559, 0.5328, 0.366, 0.5329, 0.3617, 0.5442, 0.3539, 0.5441, 0.1437, 0.5366, 0.1544, 0.5371, 0.1522, 0.5481, 0.1439, 0.5477, 0.08831, 2.656e-05, 0.07579, 0.0, 0.07579, 0.0, 0.08831, 2.656e-05, 0.05371, 0.742, 0.06623, 0.7419, 0.06623, 0.7419, 0.05371, 0.742, 0.08831, 2.656e-05, 0.07579, 0.0, 0.07579, 0.0, 0.08831, 2.656e-05, 0.9802, 1.0, 0.985, 1.0, 0.985, 1.0, 0.9802, 1.0, 0.05371, 0.742, 0.06623, 0.7419, 0.06623, 0.7419, 0.05371, 0.742, 0.9802, 1.0, 0.985, 1.0, 0.985, 1.0, 0.9802, 1.0, 0.05371, 0.742, 0.06623, 0.7419, 0.06623, 0.7419, 0.05371, 0.742, 0.9926, 0.2581, 0.9878, 0.2581, 0.9878, 0.2581, 0.9926, 0.2581, 0.9926, 0.2581, 0.9878, 0.2581, 0.9878, 0.2581, 0.9926, 0.2581, 0.9926, 0.2581, 0.9878, 0.2581, 0.9878, 0.2581, 0.9926, 0.2581, 0.08831, 2.656e-05, 0.07579, 0.0, 0.07579, 0.0, 0.08831, 2.656e-05, 0.9802, 1.0, 0.985, 1.0, 0.985, 1.0, 0.9802, 1.0, 0.6335, 0.2579, 0.6287, 0.2579, 0.6287, 0.2484, 0.6335, 0.2484, 0.08831, 2.656e-05, 0.07579, 0.0, 0.07579, 0.0, 0.08831, 2.656e-05, 0.9802, 1.0, 0.985, 1.0, 0.985, 1.0, 0.9802, 1.0, 0.05371, 0.742, 0.06623, 0.7419, 0.06623, 0.7419, 0.05371, 0.742, 0.06357, 0.0, 0.05104, 2.653e-05, 0.05104, 2.653e-05, 0.06357, 0.0, 0.9872, 1.0, 0.992, 1.0, 0.992, 1.0, 0.9872, 1.0, 0.9845, 0.2581, 0.9797, 0.2581, 0.9797, 0.2581, 0.9845, 0.2581, 0.06357, 0.0, 0.05104, 2.653e-05, 0.05104, 2.653e-05, 0.06357, 0.0, 0.9872, 1.0, 0.992, 1.0, 0.992, 1.0, 0.9872, 1.0, 0.07312, 0.7419, 0.08565, 0.742, 0.08565, 0.742, 0.07312, 0.7419, 0.9872, 1.0, 0.992, 1.0, 0.992, 1.0, 0.9872, 1.0, 0.9845, 0.2581, 0.9797, 0.2581, 0.9797, 0.2581, 0.9845, 0.2581, 0.9845, 0.2581, 0.9797, 0.2581, 0.9797, 0.2581, 0.9845, 0.2581, 0.9845, 0.2581, 0.9797, 0.2581, 0.9797, 0.2581, 0.9845, 0.2581, 0.06357, 0.0, 0.05104, 2.653e-05, 0.05104, 2.653e-05, 0.06357, 0.0, 0.07312, 0.7419, 0.08565, 0.742, 0.08565, 0.742, 0.07312, 0.7419, 0.6191, 0.2484, 0.6239, 0.2484, 0.6239, 0.2579, 0.6191, 0.2579, 0.06357, 0.0, 0.05104, 2.653e-05, 0.05104, 2.653e-05, 0.06357, 0.0, 0.07312, 0.7419, 0.08565, 0.742, 0.08565, 0.742, 0.07312, 0.7419, 0.9872, 1.0, 0.992, 1.0, 0.992, 1.0, 0.9872, 1.0, 1.0, 0.2581, 0.9952, 0.2581, 0.9952, 0.2581, 1.0, 0.2581, 1.0, 0.2581, 0.9952, 0.2581, 0.9952, 0.2581, 1.0, 0.2581, 0.02208, 2.658e-05, 0.009554, 0.0, 0.009554, 0.0, 0.02208, 2.658e-05, 0.03163, 0.742, 0.04416, 0.7419, 0.04416, 0.7419, 0.03163, 0.742, 0.03163, 0.742, 0.04416, 0.7419, 0.04416, 0.7419, 0.03163, 0.742, 0.02208, 2.658e-05, 0.009554, 0.0, 0.009554, 0.0, 0.02208, 2.658e-05, 0.03163, 0.742, 0.04416, 0.7419, 0.04416, 0.7419, 0.03163, 0.742, 0.9725, 1.0, 0.9774, 1.0, 0.9774, 1.0, 0.9725, 1.0, 0.03163, 0.742, 0.04416, 0.7419, 0.04416, 0.7419, 0.03163, 0.742, 0.9725, 1.0, 0.9774, 1.0, 0.9774, 1.0, 0.9725, 1.0, 1.0, 0.2581, 0.9952, 0.2581, 0.9952, 0.2581, 1.0, 0.2581, 0.02208, 2.658e-05, 0.009554, 0.0, 0.009554, 0.0, 0.02208, 2.658e-05, 0.6191, 0.2579, 0.6143, 0.2579, 0.6143, 0.2484, 0.6191, 0.2484, 0.9725, 1.0, 0.9774, 1.0, 0.9774, 1.0, 0.9725, 1.0, 1.0, 0.2581, 0.9952, 0.2581, 0.9952, 0.2581, 1.0, 0.2581, 0.02208, 2.658e-05, 0.009554, 0.0, 0.009554, 0.0, 0.02208, 2.658e-05, 0.006888, 0.7419, 0.01941, 0.742, 0.01941, 0.742, 0.006888, 0.7419, 0.006888, 0.7419, 0.01941, 0.742, 0.01941, 0.742, 0.006888, 0.7419, 0.04149, 0.0, 0.02897, 2.657e-05, 0.02897, 2.657e-05, 0.04149, 0.0, 0.9946, 1.0, 0.9994, 1.0, 0.9994, 1.0, 0.9946, 1.0, 0.9769, 0.2581, 0.9721, 0.2581, 0.9721, 0.2581, 0.9769, 0.2581, 0.9769, 0.2581, 0.9721, 0.2581, 0.9721, 0.2581, 0.9769, 0.2581, 0.04149, 0.0, 0.02897, 2.657e-05, 0.02897, 2.657e-05, 0.04149, 0.0, 0.9946, 1.0, 0.9994, 1.0, 0.9994, 1.0, 0.9946, 1.0, 0.04149, 0.0, 0.02897, 2.657e-05, 0.02897, 2.657e-05, 0.04149, 0.0, 0.04149, 0.0, 0.02897, 2.657e-05, 0.02897, 2.657e-05, 0.04149, 0.0, 0.9946, 1.0, 0.9994, 1.0, 0.9994, 1.0, 0.9946, 1.0, 0.006888, 0.7419, 0.01941, 0.742, 0.01941, 0.742, 0.006888, 0.7419, 0.006888, 0.7419, 0.01941, 0.742, 0.01941, 0.742, 0.006888, 0.7419, 0.9946, 1.0, 0.9994, 1.0, 0.9994, 1.0, 0.9946, 1.0, 0.006888, 0.7419, 0.01941, 0.742, 0.01941, 0.742, 0.006888, 0.7419, 0.9769, 0.2581, 0.9721, 0.2581, 0.9721, 0.2581, 0.9769, 0.2581, 0.6239, 0.2484, 0.6287, 0.2484, 0.6287, 0.2579, 0.6239, 0.2579, 0.9769, 0.2581, 0.9721, 0.2581, 0.9721, 0.2581, 0.9769, 0.2581, 0.04149, 0.0, 0.02897, 2.657e-05, 0.02897, 2.657e-05, 0.04149, 0.0, 0.9946, 1.0, 0.9994, 1.0, 0.9994, 1.0, 0.9946, 1.0])
me_cylinder_029.materials.append(mat_bridge)
me_cylinder_029.materials.append(mat_rope)
me_cylinder_029.use_remesh_preserve_volume = False
me_cylinder_029.use_remesh_preserve_attributes = False
me_cylinder_029.use_mirror_vertex_groups = False
me_cylinder_029.update()

# ---- objects
ob_bridge__mod = bpy.data.objects.new('Bridge (mod)', me_cylinder_029)

# ---- transforms, parenting, visibility, modifiers, constraints
ob_bridge__mod.location = (1.133, -3.872, 0.9515)
ob_bridge__mod.scale = (0.1155, 0.1, 0.3)
ob_bridge__mod.lineart.crease_threshold = 0.0
_m = ob_bridge__mod.modifiers.new('EdgeSplit', 'EDGE_SPLIT')
_m.split_angle = 0.7854

# ---- collection membership
col_collection_1.objects.link(ob_bridge__mod)

# ---- scene / render settings (as saved in the file)
scene.frame_start = 1; scene.frame_end = 250; scene.frame_set(1)
scene.render.engine = 'CYCLES'
scene.render.dither_intensity = 0.0
scene.cycles.use_denoising = False
scene.cycles.samples = 150
scene.cycles.sampling_pattern = 'TABULATED_SOBOL'
scene.cycles.use_adaptive_sampling = False
scene.cycles.use_light_tree = False
scene.cycles.blur_glossy = 0.0
scene.cycles.sample_clamp_indirect = 0.0
scene.view_settings.view_transform = 'Standard'
bpy.context.view_layer.update()

# ---- added for rendering (the .blend has no active camera and no usable light): camera, sun
cam_auto = bpy.data.cameras.new('AutoCamera')
cam_auto.lens = 50.0
cam_auto.sensor_width = 36.0
cam_auto.clip_end = 1000.0
ob_auto_camera = bpy.data.objects.new('AutoCamera', cam_auto)
scene.collection.objects.link(ob_auto_camera)
ob_auto_camera.location = (6.15313, -8.21349, 5.5113)
ob_auto_camera.rotation_euler = (1.09748, -7.21219e-08, 0.694738)
scene.camera = ob_auto_camera
light_auto_sun = bpy.data.lights.new('AutoSun', 'SUN')
light_auto_sun.energy = 3.0
light_auto_sun.angle = 0.0523599
ob_auto_sun = bpy.data.objects.new('AutoSun', light_auto_sun)
scene.collection.objects.link(ob_auto_sun)
ob_auto_sun.rotation_euler = (0.872665, 0.174533, 0.523599)
bpy.context.view_layer.update()
